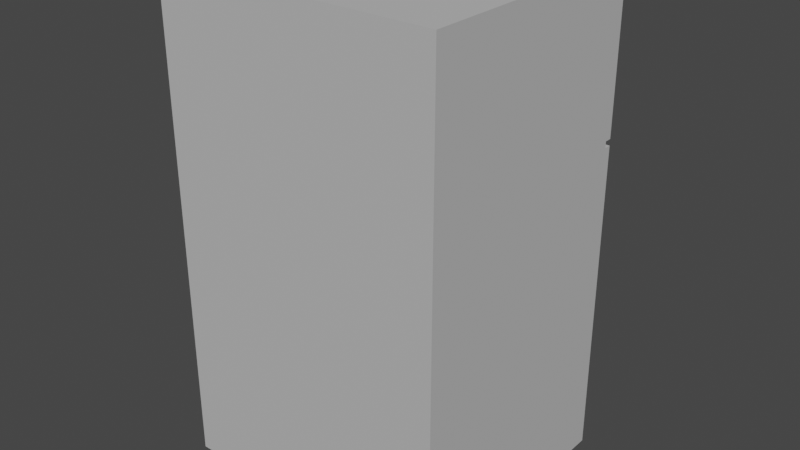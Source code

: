 # Source: fridge.blend  (saved by Blender 2.82.7; exported with 4.5.12 LTS)
import bpy
from mathutils import Matrix  # noqa: F401  (used for matrix-valued properties, if any)

bpy.ops.wm.read_factory_settings(use_empty=True)
scene = bpy.context.scene
scene.name = 'Scene'

# ---- collections
col_collection = bpy.data.collections.new('Collection'); scene.collection.children.link(col_collection)

# ---- materials (node trees are filled in below, after node groups)
mat_initialshadinggroup_001 = bpy.data.materials.new('initialShadingGroup.001')
mat_initialshadinggroup_001.surface_render_method = 'BLENDED'
mat_initialshadinggroup_001.blend_method = 'BLEND'
mat_initialshadinggroup_001.use_transparent_shadow = False
mat_initialshadinggroup_001.diffuse_color = (0.5, 0.5, 0.5, 1.0)
mat_initialshadinggroup_001.roughness = 1.0
mat_initialshadinggroup_001.specular_intensity = 0.0

# ---- material node trees
mat_initialshadinggroup_001.use_nodes = True; mat_initialshadinggroup_001.node_tree.nodes.clear()
_N = mat_initialshadinggroup_001.node_tree.nodes; _L = mat_initialshadinggroup_001.node_tree.links
n0 = _N.new('ShaderNodeOutputMaterial'); n0.name = 'Material Output'; n0.location = (300, 300)
n1 = _N.new('ShaderNodeBsdfPrincipled'); n1.name = 'Principled BSDF'; n1.location = (10, 300)
n1.distribution = 'GGX'
n1.subsurface_method = 'BURLEY'
n1.inputs[0].default_value = (0.5, 0.5, 0.5, 1.0)
n1.inputs[2].default_value = 1.0
n1.inputs[3].default_value = 1.0
n1.inputs[13].default_value = 0.0
n1.inputs[27].default_value = (0.0, 0.0, 0.0, 1.0)
n1.inputs[28].default_value = 1.0
_L.new(n1.outputs[0], n0.inputs[0])
n0.is_active_output = True

# ---- world
world_world = bpy.data.worlds.new('World'); scene.world = world_world
world_world.use_nodes = True; world_world.node_tree.nodes.clear()
_N = world_world.node_tree.nodes; _L = world_world.node_tree.links
n0 = _N.new('ShaderNodeOutputWorld'); n0.name = 'World Output'; n0.location = (300, 300)
n1 = _N.new('ShaderNodeBackground'); n1.name = 'Background'; n1.location = (10, 300)
n1.inputs[0].default_value = (0.05088, 0.05088, 0.05088, 1.0)
_L.new(n1.outputs[0], n0.inputs[0])
n0.is_active_output = True
world_world.color = (0.05088, 0.05088, 0.05088)
world_world.use_sun_shadow = False
world_world.sun_shadow_jitter_overblur = 0.0

# ---- meshes
me_fridge = bpy.data.meshes.new('fridge')
me_fridge.from_pydata([(-2.45, 6.837, 2.15), (2.45, 6.837, 2.15), (2.45, 9.553, 2.15), (-2.45, 9.553, 2.15), (2.45, 9.553, -2.026), (-2.45, 9.553, -2.026), (-2.45, 9.553, -2.15), (2.45, 9.553, -2.15), (2.45, 6.837, -2.15), (-2.45, 6.837, -2.15), (-2.45, 1.18, -2.026), (2.45, 1.18, -2.026), (2.45, 1.18, 2.15), (-2.45, 1.18, 2.15), (2.45, 6.837, -2.026), (-2.45, 6.837, -2.026), (-2.45, 6.728, -2.026), (-2.45, 6.728, 2.15), (2.45, 6.728, 2.15), (2.45, 6.728, -2.026), (-2.45, 6.728, -2.15), (2.45, 6.728, -2.15), (2.45, 1.18, -2.15), (-2.45, 1.18, -2.15), (2.081, 8.005, -2.197), (2.081, 7.967, -2.169), (2.114, 7.955, -2.171), (2.114, 7.994, -2.2), (2.081, 8.064, -2.22), (2.114, 8.056, -2.224), (2.081, 8.138, -2.234), (2.114, 8.134, -2.239), (2.081, 8.22, -2.239), (2.114, 8.22, -2.244), (2.081, 8.302, -2.234), (2.114, 8.306, -2.239), (2.081, 8.376, -2.22), (2.114, 8.384, -2.224), (2.081, 8.435, -2.197), (2.114, 8.445, -2.2), (2.081, 8.473, -2.169), (2.114, 8.485, -2.171), (2.081, 8.486, -2.138), (2.114, 8.499, -2.138), (2.081, 7.954, -2.138), (2.114, 7.941, -2.138), (2.143, 7.919, -2.175), (2.143, 7.964, -2.209), (2.143, 8.034, -2.235), (2.143, 8.122, -2.252), (2.143, 8.22, -2.258), (2.143, 8.318, -2.252), (2.143, 8.406, -2.235), (2.143, 8.476, -2.209), (2.143, 8.521, -2.175), (2.143, 8.536, -2.138), (2.143, 7.903, -2.138), (2.166, 7.863, -2.182), (2.166, 7.916, -2.222), (2.166, 7.999, -2.253), (2.166, 8.104, -2.273), (2.166, 8.22, -2.28), (2.166, 8.336, -2.273), (2.166, 8.44, -2.253), (2.166, 8.523, -2.222), (2.166, 8.577, -2.182), (2.166, 8.595, -2.138), (2.166, 7.845, -2.138), (2.181, 7.793, -2.191), (2.181, 7.856, -2.238), (2.181, 7.956, -2.276), (2.181, 8.081, -2.3), (2.181, 8.22, -2.308), (2.181, 8.359, -2.3), (2.181, 8.484, -2.276), (2.181, 8.583, -2.238), (2.181, 8.647, -2.191), (2.181, 8.669, -2.138), (2.181, 7.771, -2.138), (2.186, 7.715, -2.2), (2.186, 7.79, -2.256), (2.186, 7.908, -2.301), (2.186, 8.056, -2.33), (2.186, 8.22, -2.339), (2.186, 8.384, -2.33), (2.186, 8.532, -2.301), (2.186, 8.65, -2.256), (2.186, 8.725, -2.2), (2.186, 8.751, -2.138), (2.186, 7.689, -2.138), (2.181, 7.636, -2.21), (2.181, 7.724, -2.275), (2.181, 7.859, -2.326), (2.181, 8.03, -2.359), (2.181, 8.22, -2.37), (2.181, 8.409, -2.359), (2.181, 8.58, -2.326), (2.181, 8.716, -2.275), (2.181, 8.803, -2.21), (2.181, 8.833, -2.138), (2.181, 7.606, -2.138), (2.166, 7.566, -2.219), (2.166, 7.664, -2.291), (2.166, 7.816, -2.349), (2.166, 8.007, -2.386), (2.166, 8.22, -2.399), (2.166, 8.432, -2.386), (2.166, 8.624, -2.349), (2.166, 8.776, -2.291), (2.166, 8.874, -2.219), (2.166, 8.907, -2.138), (2.166, 7.532, -2.138), (2.143, 7.51, -2.226), (2.143, 7.616, -2.304), (2.143, 7.781, -2.367), (2.143, 7.989, -2.407), (2.143, 8.22, -2.421), (2.143, 8.45, -2.407), (2.143, 8.659, -2.367), (2.143, 8.824, -2.304), (2.143, 8.93, -2.226), (2.143, 8.966, -2.138), (2.143, 7.474, -2.138), (2.114, 7.474, -2.23), (2.114, 7.586, -2.313), (2.114, 7.759, -2.378), (2.114, 7.978, -2.421), (2.114, 8.22, -2.435), (2.114, 8.462, -2.421), (2.114, 8.681, -2.378), (2.114, 8.854, -2.313), (2.114, 8.966, -2.23), (2.114, 9.004, -2.138), (2.114, 7.436, -2.138), (2.081, 7.462, -2.231), (2.081, 7.575, -2.316), (2.081, 7.751, -2.382), (2.081, 7.974, -2.425), (2.081, 8.22, -2.44), (2.081, 8.466, -2.425), (2.081, 8.688, -2.382), (2.081, 8.865, -2.316), (2.081, 8.978, -2.231), (2.081, 9.017, -2.138), (2.081, 7.423, -2.138), (2.049, 7.474, -2.23), (2.049, 7.586, -2.313), (2.049, 7.759, -2.378), (2.049, 7.978, -2.421), (2.049, 8.22, -2.435), (2.049, 8.462, -2.421), (2.049, 8.681, -2.378), (2.049, 8.854, -2.313), (2.049, 8.966, -2.23), (2.049, 9.004, -2.138), (2.049, 7.436, -2.138), (2.02, 7.51, -2.226), (2.02, 7.616, -2.304), (2.02, 7.781, -2.367), (2.02, 7.989, -2.407), (2.02, 8.22, -2.421), (2.02, 8.45, -2.407), (2.02, 8.659, -2.367), (2.02, 8.824, -2.304), (2.02, 8.93, -2.226), (2.02, 8.966, -2.138), (2.02, 7.474, -2.138), (1.996, 7.566, -2.219), (1.996, 7.664, -2.291), (1.996, 7.816, -2.349), (1.996, 8.007, -2.386), (1.996, 8.22, -2.399), (1.996, 8.432, -2.386), (1.996, 8.624, -2.349), (1.996, 8.776, -2.291), (1.996, 8.874, -2.219), (1.996, 8.907, -2.138), (1.996, 7.532, -2.138), (1.982, 7.636, -2.21), (1.982, 7.724, -2.275), (1.982, 7.859, -2.326), (1.982, 8.03, -2.359), (1.982, 8.22, -2.37), (1.982, 8.409, -2.359), (1.982, 8.58, -2.326), (1.982, 8.716, -2.275), (1.982, 8.803, -2.21), (1.982, 8.833, -2.138), (1.982, 7.606, -2.138), (1.976, 7.715, -2.2), (1.976, 7.79, -2.256), (1.976, 7.908, -2.301), (1.976, 8.056, -2.33), (1.976, 8.22, -2.339), (1.976, 8.384, -2.33), (1.976, 8.532, -2.301), (1.976, 8.65, -2.256), (1.976, 8.725, -2.2), (1.976, 8.751, -2.138), (1.976, 7.689, -2.138), (1.982, 7.793, -2.191), (1.982, 7.856, -2.238), (1.982, 7.956, -2.276), (1.982, 8.081, -2.3), (1.982, 8.22, -2.308), (1.982, 8.359, -2.3), (1.982, 8.484, -2.276), (1.982, 8.583, -2.238), (1.982, 8.647, -2.191), (1.982, 8.669, -2.138), (1.982, 7.771, -2.138), (1.996, 7.863, -2.182), (1.996, 7.916, -2.222), (1.996, 7.999, -2.253), (1.996, 8.104, -2.273), (1.996, 8.22, -2.28), (1.996, 8.336, -2.273), (1.996, 8.44, -2.253), (1.996, 8.523, -2.222), (1.996, 8.577, -2.182), (1.996, 8.595, -2.138), (1.996, 7.845, -2.138), (2.02, 7.919, -2.175), (2.02, 7.964, -2.209), (2.02, 8.034, -2.235), (2.02, 8.122, -2.252), (2.02, 8.22, -2.258), (2.02, 8.318, -2.252), (2.02, 8.406, -2.235), (2.02, 8.476, -2.209), (2.02, 8.521, -2.175), (2.02, 8.536, -2.138), (2.02, 7.903, -2.138), (2.049, 7.955, -2.171), (2.049, 7.994, -2.2), (2.049, 8.056, -2.224), (2.049, 8.134, -2.239), (2.049, 8.22, -2.244), (2.049, 8.306, -2.239), (2.049, 8.384, -2.224), (2.049, 8.445, -2.2), (2.049, 8.485, -2.171), (2.049, 8.499, -2.138), (2.049, 7.941, -2.138), (2.081, 4.854, -2.197), (2.081, 4.802, -2.169), (2.114, 4.785, -2.171), (2.114, 4.839, -2.2), (2.081, 4.934, -2.22), (2.114, 4.924, -2.224), (2.081, 5.035, -2.234), (2.114, 5.03, -2.239), (2.081, 5.148, -2.239), (2.114, 5.148, -2.244), (2.081, 5.26, -2.234), (2.114, 5.265, -2.239), (2.081, 5.361, -2.22), (2.114, 5.372, -2.224), (2.081, 5.442, -2.197), (2.114, 5.456, -2.2), (2.081, 5.493, -2.169), (2.114, 5.51, -2.171), (2.081, 5.511, -2.138), (2.114, 5.529, -2.138), (2.081, 4.784, -2.138), (2.114, 4.767, -2.138), (2.143, 4.736, -2.175), (2.143, 4.798, -2.209), (2.143, 4.893, -2.235), (2.143, 5.014, -2.252), (2.143, 5.148, -2.258), (2.143, 5.281, -2.252), (2.143, 5.402, -2.235), (2.143, 5.498, -2.209), (2.143, 5.559, -2.175), (2.143, 5.58, -2.138), (2.143, 4.715, -2.138), (2.166, 4.66, -2.182), (2.166, 4.733, -2.222), (2.166, 4.846, -2.253), (2.166, 4.989, -2.273), (2.166, 5.148, -2.28), (2.166, 5.306, -2.273), (2.166, 5.449, -2.253), (2.166, 5.563, -2.222), (2.166, 5.636, -2.182), (2.166, 5.661, -2.138), (2.166, 4.635, -2.138), (2.181, 4.563, -2.191), (2.181, 4.651, -2.238), (2.181, 4.787, -2.276), (2.181, 4.958, -2.3), (2.181, 5.148, -2.308), (2.181, 5.338, -2.3), (2.181, 5.509, -2.276), (2.181, 5.645, -2.238), (2.181, 5.732, -2.191), (2.181, 5.762, -2.138), (2.181, 4.533, -2.138), (2.186, 4.457, -2.2), (2.186, 4.56, -2.256), (2.186, 4.721, -2.301), (2.186, 4.923, -2.33), (2.186, 5.148, -2.339), (2.186, 5.372, -2.33), (2.186, 5.575, -2.301), (2.186, 5.736, -2.256), (2.186, 5.839, -2.2), (2.186, 5.874, -2.138), (2.186, 4.421, -2.138), (2.181, 4.35, -2.21), (2.181, 4.469, -2.275), (2.181, 4.655, -2.326), (2.181, 4.888, -2.359), (2.181, 5.148, -2.37), (2.181, 5.407, -2.359), (2.181, 5.641, -2.326), (2.181, 5.826, -2.275), (2.181, 5.946, -2.21), (2.181, 5.987, -2.138), (2.181, 4.309, -2.138), (2.166, 4.253, -2.219), (2.166, 4.387, -2.291), (2.166, 4.595, -2.349), (2.166, 4.857, -2.386), (2.166, 5.148, -2.399), (2.166, 5.438, -2.386), (2.166, 5.7, -2.349), (2.166, 5.908, -2.291), (2.166, 6.042, -2.219), (2.166, 6.088, -2.138), (2.166, 4.207, -2.138), (2.143, 4.177, -2.226), (2.143, 4.322, -2.304), (2.143, 4.548, -2.367), (2.143, 4.832, -2.407), (2.143, 5.148, -2.421), (2.143, 5.463, -2.407), (2.143, 5.748, -2.367), (2.143, 5.973, -2.304), (2.143, 6.118, -2.226), (2.143, 6.168, -2.138), (2.143, 4.127, -2.138), (2.114, 4.128, -2.23), (2.114, 4.28, -2.313), (2.114, 4.517, -2.378), (2.114, 4.816, -2.421), (2.114, 5.148, -2.435), (2.114, 5.479, -2.421), (2.114, 5.778, -2.378), (2.114, 6.015, -2.313), (2.114, 6.167, -2.23), (2.114, 6.22, -2.138), (2.114, 4.075, -2.138), (2.081, 4.111, -2.231), (2.081, 4.266, -2.316), (2.081, 4.507, -2.382), (2.081, 4.811, -2.425), (2.081, 5.148, -2.44), (2.081, 5.484, -2.425), (2.081, 5.788, -2.382), (2.081, 6.03, -2.316), (2.081, 6.184, -2.231), (2.081, 6.238, -2.138), (2.081, 4.058, -2.138), (2.049, 4.128, -2.23), (2.049, 4.28, -2.313), (2.049, 4.517, -2.378), (2.049, 4.816, -2.421), (2.049, 5.148, -2.435), (2.049, 5.479, -2.421), (2.049, 5.778, -2.378), (2.049, 6.015, -2.313), (2.049, 6.167, -2.23), (2.049, 6.22, -2.138), (2.049, 4.075, -2.138), (2.02, 4.177, -2.226), (2.02, 4.322, -2.304), (2.02, 4.548, -2.367), (2.02, 4.832, -2.407), (2.02, 5.148, -2.421), (2.02, 5.463, -2.407), (2.02, 5.748, -2.367), (2.02, 5.973, -2.304), (2.02, 6.118, -2.226), (2.02, 6.168, -2.138), (2.02, 4.127, -2.138), (1.996, 4.253, -2.219), (1.996, 4.387, -2.291), (1.996, 4.595, -2.349), (1.996, 4.857, -2.386), (1.996, 5.148, -2.399), (1.996, 5.438, -2.386), (1.996, 5.7, -2.349), (1.996, 5.908, -2.291), (1.996, 6.042, -2.219), (1.996, 6.088, -2.138), (1.996, 4.207, -2.138), (1.982, 4.35, -2.21), (1.982, 4.469, -2.275), (1.982, 4.655, -2.326), (1.982, 4.888, -2.359), (1.982, 5.148, -2.37), (1.982, 5.407, -2.359), (1.982, 5.641, -2.326), (1.982, 5.826, -2.275), (1.982, 5.946, -2.21), (1.982, 5.987, -2.138), (1.982, 4.309, -2.138), (1.976, 4.457, -2.2), (1.976, 4.56, -2.256), (1.976, 4.721, -2.301), (1.976, 4.923, -2.33), (1.976, 5.148, -2.339), (1.976, 5.372, -2.33), (1.976, 5.575, -2.301), (1.976, 5.736, -2.256), (1.976, 5.839, -2.2), (1.976, 5.874, -2.138), (1.976, 4.421, -2.138), (1.982, 4.563, -2.191), (1.982, 4.651, -2.238), (1.982, 4.787, -2.276), (1.982, 4.958, -2.3), (1.982, 5.148, -2.308), (1.982, 5.338, -2.3), (1.982, 5.509, -2.276), (1.982, 5.645, -2.238), (1.982, 5.732, -2.191), (1.982, 5.762, -2.138), (1.982, 4.533, -2.138), (1.996, 4.66, -2.182), (1.996, 4.733, -2.222), (1.996, 4.846, -2.253), (1.996, 4.989, -2.273), (1.996, 5.148, -2.28), (1.996, 5.306, -2.273), (1.996, 5.449, -2.253), (1.996, 5.563, -2.222), (1.996, 5.636, -2.182), (1.996, 5.661, -2.138), (1.996, 4.635, -2.138), (2.02, 4.736, -2.175), (2.02, 4.798, -2.209), (2.02, 4.893, -2.235), (2.02, 5.014, -2.252), (2.02, 5.148, -2.258), (2.02, 5.281, -2.252), (2.02, 5.402, -2.235), (2.02, 5.498, -2.209), (2.02, 5.559, -2.175), (2.02, 5.58, -2.138), (2.02, 4.715, -2.138), (2.049, 4.785, -2.171), (2.049, 4.839, -2.2), (2.049, 4.924, -2.224), (2.049, 5.03, -2.239), (2.049, 5.148, -2.244), (2.049, 5.265, -2.239), (2.049, 5.372, -2.224), (2.049, 5.456, -2.2), (2.049, 5.51, -2.171), (2.049, 5.529, -2.138), (2.049, 4.767, -2.138)], [], [(0, 1, 2, 3), (3, 2, 4, 5), (6, 7, 8, 9), (10, 11, 12, 13), (1, 14, 4, 2), (15, 0, 3, 5), (16, 17, 0, 15), (17, 18, 1, 0), (18, 19, 14, 1), (20, 21, 22, 23), (10, 13, 17, 16), (13, 12, 18, 17), (12, 11, 19, 18), (14, 8, 7, 4), (5, 4, 7, 6), (9, 15, 5, 6), (23, 10, 16, 20), (23, 22, 11, 10), (19, 11, 22, 21), (16, 15, 14, 19), (15, 9, 8, 14), (20, 16, 19, 21), (24, 25, 26, 27), (28, 24, 27, 29), (30, 28, 29, 31), (32, 30, 31, 33), (34, 32, 33, 35), (36, 34, 35, 37), (38, 36, 37, 39), (40, 38, 39, 41), (42, 40, 41, 43), (25, 44, 45, 26), (27, 26, 46, 47), (29, 27, 47, 48), (31, 29, 48, 49), (33, 31, 49, 50), (35, 33, 50, 51), (37, 35, 51, 52), (39, 37, 52, 53), (41, 39, 53, 54), (43, 41, 54, 55), (26, 45, 56, 46), (47, 46, 57, 58), (48, 47, 58, 59), (49, 48, 59, 60), (50, 49, 60, 61), (51, 50, 61, 62), (52, 51, 62, 63), (53, 52, 63, 64), (54, 53, 64, 65), (55, 54, 65, 66), (46, 56, 67, 57), (58, 57, 68, 69), (59, 58, 69, 70), (60, 59, 70, 71), (61, 60, 71, 72), (62, 61, 72, 73), (63, 62, 73, 74), (64, 63, 74, 75), (65, 64, 75, 76), (66, 65, 76, 77), (57, 67, 78, 68), (69, 68, 79, 80), (70, 69, 80, 81), (71, 70, 81, 82), (72, 71, 82, 83), (73, 72, 83, 84), (74, 73, 84, 85), (75, 74, 85, 86), (76, 75, 86, 87), (77, 76, 87, 88), (68, 78, 89, 79), (80, 79, 90, 91), (81, 80, 91, 92), (82, 81, 92, 93), (83, 82, 93, 94), (84, 83, 94, 95), (85, 84, 95, 96), (86, 85, 96, 97), (87, 86, 97, 98), (88, 87, 98, 99), (79, 89, 100, 90), (91, 90, 101, 102), (92, 91, 102, 103), (93, 92, 103, 104), (94, 93, 104, 105), (95, 94, 105, 106), (96, 95, 106, 107), (97, 96, 107, 108), (98, 97, 108, 109), (99, 98, 109, 110), (90, 100, 111, 101), (102, 101, 112, 113), (103, 102, 113, 114), (104, 103, 114, 115), (105, 104, 115, 116), (106, 105, 116, 117), (107, 106, 117, 118), (108, 107, 118, 119), (109, 108, 119, 120), (110, 109, 120, 121), (101, 111, 122, 112), (113, 112, 123, 124), (114, 113, 124, 125), (115, 114, 125, 126), (116, 115, 126, 127), (117, 116, 127, 128), (118, 117, 128, 129), (119, 118, 129, 130), (120, 119, 130, 131), (121, 120, 131, 132), (112, 122, 133, 123), (124, 123, 134, 135), (125, 124, 135, 136), (126, 125, 136, 137), (127, 126, 137, 138), (128, 127, 138, 139), (129, 128, 139, 140), (130, 129, 140, 141), (131, 130, 141, 142), (132, 131, 142, 143), (123, 133, 144, 134), (135, 134, 145, 146), (136, 135, 146, 147), (137, 136, 147, 148), (138, 137, 148, 149), (139, 138, 149, 150), (140, 139, 150, 151), (141, 140, 151, 152), (142, 141, 152, 153), (143, 142, 153, 154), (134, 144, 155, 145), (146, 145, 156, 157), (147, 146, 157, 158), (148, 147, 158, 159), (149, 148, 159, 160), (150, 149, 160, 161), (151, 150, 161, 162), (152, 151, 162, 163), (153, 152, 163, 164), (154, 153, 164, 165), (145, 155, 166, 156), (157, 156, 167, 168), (158, 157, 168, 169), (159, 158, 169, 170), (160, 159, 170, 171), (161, 160, 171, 172), (162, 161, 172, 173), (163, 162, 173, 174), (164, 163, 174, 175), (165, 164, 175, 176), (156, 166, 177, 167), (168, 167, 178, 179), (169, 168, 179, 180), (170, 169, 180, 181), (171, 170, 181, 182), (172, 171, 182, 183), (173, 172, 183, 184), (174, 173, 184, 185), (175, 174, 185, 186), (176, 175, 186, 187), (167, 177, 188, 178), (179, 178, 189, 190), (180, 179, 190, 191), (181, 180, 191, 192), (182, 181, 192, 193), (183, 182, 193, 194), (184, 183, 194, 195), (185, 184, 195, 196), (186, 185, 196, 197), (187, 186, 197, 198), (178, 188, 199, 189), (190, 189, 200, 201), (191, 190, 201, 202), (192, 191, 202, 203), (193, 192, 203, 204), (194, 193, 204, 205), (195, 194, 205, 206), (196, 195, 206, 207), (197, 196, 207, 208), (198, 197, 208, 209), (189, 199, 210, 200), (201, 200, 211, 212), (202, 201, 212, 213), (203, 202, 213, 214), (204, 203, 214, 215), (205, 204, 215, 216), (206, 205, 216, 217), (207, 206, 217, 218), (208, 207, 218, 219), (209, 208, 219, 220), (200, 210, 221, 211), (212, 211, 222, 223), (213, 212, 223, 224), (214, 213, 224, 225), (215, 214, 225, 226), (216, 215, 226, 227), (217, 216, 227, 228), (218, 217, 228, 229), (219, 218, 229, 230), (220, 219, 230, 231), (211, 221, 232, 222), (223, 222, 233, 234), (224, 223, 234, 235), (225, 224, 235, 236), (226, 225, 236, 237), (227, 226, 237, 238), (228, 227, 238, 239), (229, 228, 239, 240), (230, 229, 240, 241), (231, 230, 241, 242), (222, 232, 243, 233), (234, 233, 25, 24), (235, 234, 24, 28), (236, 235, 28, 30), (237, 236, 30, 32), (238, 237, 32, 34), (239, 238, 34, 36), (240, 239, 36, 38), (241, 240, 38, 40), (242, 241, 40, 42), (233, 243, 44, 25), (244, 245, 246, 247), (248, 244, 247, 249), (250, 248, 249, 251), (252, 250, 251, 253), (254, 252, 253, 255), (256, 254, 255, 257), (258, 256, 257, 259), (260, 258, 259, 261), (262, 260, 261, 263), (245, 264, 265, 246), (247, 246, 266, 267), (249, 247, 267, 268), (251, 249, 268, 269), (253, 251, 269, 270), (255, 253, 270, 271), (257, 255, 271, 272), (259, 257, 272, 273), (261, 259, 273, 274), (263, 261, 274, 275), (246, 265, 276, 266), (267, 266, 277, 278), (268, 267, 278, 279), (269, 268, 279, 280), (270, 269, 280, 281), (271, 270, 281, 282), (272, 271, 282, 283), (273, 272, 283, 284), (274, 273, 284, 285), (275, 274, 285, 286), (266, 276, 287, 277), (278, 277, 288, 289), (279, 278, 289, 290), (280, 279, 290, 291), (281, 280, 291, 292), (282, 281, 292, 293), (283, 282, 293, 294), (284, 283, 294, 295), (285, 284, 295, 296), (286, 285, 296, 297), (277, 287, 298, 288), (289, 288, 299, 300), (290, 289, 300, 301), (291, 290, 301, 302), (292, 291, 302, 303), (293, 292, 303, 304), (294, 293, 304, 305), (295, 294, 305, 306), (296, 295, 306, 307), (297, 296, 307, 308), (288, 298, 309, 299), (300, 299, 310, 311), (301, 300, 311, 312), (302, 301, 312, 313), (303, 302, 313, 314), (304, 303, 314, 315), (305, 304, 315, 316), (306, 305, 316, 317), (307, 306, 317, 318), (308, 307, 318, 319), (299, 309, 320, 310), (311, 310, 321, 322), (312, 311, 322, 323), (313, 312, 323, 324), (314, 313, 324, 325), (315, 314, 325, 326), (316, 315, 326, 327), (317, 316, 327, 328), (318, 317, 328, 329), (319, 318, 329, 330), (310, 320, 331, 321), (322, 321, 332, 333), (323, 322, 333, 334), (324, 323, 334, 335), (325, 324, 335, 336), (326, 325, 336, 337), (327, 326, 337, 338), (328, 327, 338, 339), (329, 328, 339, 340), (330, 329, 340, 341), (321, 331, 342, 332), (333, 332, 343, 344), (334, 333, 344, 345), (335, 334, 345, 346), (336, 335, 346, 347), (337, 336, 347, 348), (338, 337, 348, 349), (339, 338, 349, 350), (340, 339, 350, 351), (341, 340, 351, 352), (332, 342, 353, 343), (344, 343, 354, 355), (345, 344, 355, 356), (346, 345, 356, 357), (347, 346, 357, 358), (348, 347, 358, 359), (349, 348, 359, 360), (350, 349, 360, 361), (351, 350, 361, 362), (352, 351, 362, 363), (343, 353, 364, 354), (355, 354, 365, 366), (356, 355, 366, 367), (357, 356, 367, 368), (358, 357, 368, 369), (359, 358, 369, 370), (360, 359, 370, 371), (361, 360, 371, 372), (362, 361, 372, 373), (363, 362, 373, 374), (354, 364, 375, 365), (366, 365, 376, 377), (367, 366, 377, 378), (368, 367, 378, 379), (369, 368, 379, 380), (370, 369, 380, 381), (371, 370, 381, 382), (372, 371, 382, 383), (373, 372, 383, 384), (374, 373, 384, 385), (365, 375, 386, 376), (377, 376, 387, 388), (378, 377, 388, 389), (379, 378, 389, 390), (380, 379, 390, 391), (381, 380, 391, 392), (382, 381, 392, 393), (383, 382, 393, 394), (384, 383, 394, 395), (385, 384, 395, 396), (376, 386, 397, 387), (388, 387, 398, 399), (389, 388, 399, 400), (390, 389, 400, 401), (391, 390, 401, 402), (392, 391, 402, 403), (393, 392, 403, 404), (394, 393, 404, 405), (395, 394, 405, 406), (396, 395, 406, 407), (387, 397, 408, 398), (399, 398, 409, 410), (400, 399, 410, 411), (401, 400, 411, 412), (402, 401, 412, 413), (403, 402, 413, 414), (404, 403, 414, 415), (405, 404, 415, 416), (406, 405, 416, 417), (407, 406, 417, 418), (398, 408, 419, 409), (410, 409, 420, 421), (411, 410, 421, 422), (412, 411, 422, 423), (413, 412, 423, 424), (414, 413, 424, 425), (415, 414, 425, 426), (416, 415, 426, 427), (417, 416, 427, 428), (418, 417, 428, 429), (409, 419, 430, 420), (421, 420, 431, 432), (422, 421, 432, 433), (423, 422, 433, 434), (424, 423, 434, 435), (425, 424, 435, 436), (426, 425, 436, 437), (427, 426, 437, 438), (428, 427, 438, 439), (429, 428, 439, 440), (420, 430, 441, 431), (432, 431, 442, 443), (433, 432, 443, 444), (434, 433, 444, 445), (435, 434, 445, 446), (436, 435, 446, 447), (437, 436, 447, 448), (438, 437, 448, 449), (439, 438, 449, 450), (440, 439, 450, 451), (431, 441, 452, 442), (443, 442, 453, 454), (444, 443, 454, 455), (445, 444, 455, 456), (446, 445, 456, 457), (447, 446, 457, 458), (448, 447, 458, 459), (449, 448, 459, 460), (450, 449, 460, 461), (451, 450, 461, 462), (442, 452, 463, 453), (454, 453, 245, 244), (455, 454, 244, 248), (456, 455, 248, 250), (457, 456, 250, 252), (458, 457, 252, 254), (459, 458, 254, 256), (460, 459, 256, 258), (461, 460, 258, 260), (462, 461, 260, 262), (453, 463, 264, 245)])
me_fridge.polygons.foreach_set('use_smooth', [1, 1, 0, 1, 1, 1, 1, 1, 1, 0, 1, 1, 1, 1, 1, 1, 1, 1, 1, 0, 0, 0, 1, 1, 1, 1, 1, 1, 1, 1, 1, 1, 1, 1, 1, 1, 1, 1, 1, 1, 1, 1, 1, 1, 1, 1, 1, 1, 1, 1, 1, 1, 1, 1, 1, 1, 1, 1, 1, 1, 1, 1, 1, 1, 1, 1, 1, 1, 1, 1, 1, 1, 1, 1, 1, 1, 1, 1, 1, 1, 1, 1, 1, 1, 1, 1, 1, 1, 1, 1, 1, 1, 1, 1, 1, 1, 1, 1, 1, 1, 1, 1, 1, 1, 1, 1, 1, 1, 1, 1, 1, 1, 1, 1, 1, 1, 1, 1, 1, 1, 1, 1, 1, 1, 1, 1, 1, 1, 1, 1, 1, 1, 1, 1, 1, 1, 1, 1, 1, 1, 1, 1, 1, 1, 1, 1, 1, 1, 1, 1, 1, 1, 1, 1, 1, 1, 1, 1, 1, 1, 1, 1, 1, 1, 1, 1, 1, 1, 1, 1, 1, 1, 1, 1, 1, 1, 1, 1, 1, 1, 1, 1, 1, 1, 1, 1, 1, 1, 1, 1, 1, 1, 1, 1, 1, 1, 1, 1, 1, 1, 1, 1, 1, 1, 1, 1, 1, 1, 1, 1, 1, 1, 1, 1, 1, 1, 1, 1, 1, 1, 1, 1, 1, 1, 1, 1, 1, 1, 1, 1, 1, 1, 1, 1, 1, 1, 1, 1, 1, 1, 1, 1, 1, 1, 1, 1, 1, 1, 1, 1, 1, 1, 1, 1, 1, 1, 1, 1, 1, 1, 1, 1, 1, 1, 1, 1, 1, 1, 1, 1, 1, 1, 1, 1, 1, 1, 1, 1, 1, 1, 1, 1, 1, 1, 1, 1, 1, 1, 1, 1, 1, 1, 1, 1, 1, 1, 1, 1, 1, 1, 1, 1, 1, 1, 1, 1, 1, 1, 1, 1, 1, 1, 1, 1, 1, 1, 1, 1, 1, 1, 1, 1, 1, 1, 1, 1, 1, 1, 1, 1, 1, 1, 1, 1, 1, 1, 1, 1, 1, 1, 1, 1, 1, 1, 1, 1, 1, 1, 1, 1, 1, 1, 1, 1, 1, 1, 1, 1, 1, 1, 1, 1, 1, 1, 1, 1, 1, 1, 1, 1, 1, 1, 1, 1, 1, 1, 1, 1, 1, 1, 1, 1, 1, 1, 1, 1, 1, 1, 1, 1, 1, 1, 1, 1, 1, 1, 1, 1, 1, 1, 1, 1, 1, 1, 1, 1, 1, 1, 1, 1, 1, 1, 1, 1, 1, 1, 1, 1, 1, 1, 1, 1])
_k = set([(0, 3), (0, 17), (1, 2), (1, 18), (2, 3), (2, 4), (3, 5), (4, 7), (5, 6), (6, 7), (6, 9), (7, 8), (8, 14), (9, 15), (10, 13), (10, 23), (11, 12), (11, 22), (12, 13), (12, 18), (13, 17), (14, 19), (15, 16), (16, 20), (19, 21), (20, 23), (21, 22), (22, 23), (42, 43), (42, 242), (43, 55), (44, 45), (44, 243), (45, 56), (55, 66), (56, 67), (66, 77), (67, 78), (77, 88), (78, 89), (88, 99), (89, 100), (99, 110), (100, 111), (110, 121), (111, 122), (121, 132), (122, 133), (132, 143), (133, 144), (143, 154), (144, 155), (154, 165), (155, 166), (165, 176), (166, 177), (176, 187), (177, 188), (187, 198), (188, 199), (198, 209), (199, 210), (209, 220), (210, 221), (220, 231), (221, 232), (231, 242), (232, 243), (262, 263), (262, 462), (263, 275), (264, 265), (264, 463), (265, 276), (275, 286), (276, 287), (286, 297), (287, 298), (297, 308), (298, 309), (308, 319), (309, 320), (319, 330), (320, 331), (330, 341), (331, 342), (341, 352), (342, 353), (352, 363), (353, 364), (363, 374), (364, 375), (374, 385), (375, 386), (385, 396), (386, 397), (396, 407), (397, 408), (407, 418), (408, 419), (418, 429), (419, 430), (429, 440), (430, 441), (440, 451), (441, 452), (451, 462), (452, 463)])
me_fridge.attributes.new('sharp_edge', 'BOOLEAN', 'EDGE').data.foreach_set('value', [ (min(e.vertices), max(e.vertices)) in _k for e in me_fridge.edges])
_uv = me_fridge.uv_layers.new(name='UVMap')
_uv.uv.foreach_set('vector', [0.375, 0.1689, 0.625, 0.1689, 0.625, 0.25, 0.375, 0.25, 0.375, 0.25, 0.625, 0.25, 0.625, 0.4833, 0.375, 0.4833, 0.375, 0.5, 0.625, 0.5, 0.75, 0.375, 0.25, 0.375, 0.375, 0.7667, 0.625, 0.7667, 0.625, 1.0, 0.375, 1.0, 0.625, 0.1689, 0.8583, 0.1689, 0.8583, 0.25, 0.625, 0.25, 0.1417, 0.1689, 0.375, 0.1689, 0.375, 0.25, 0.1417, 0.25, 0.1417, 0.1631, 0.375, 0.1631, 0.375, 0.1689, 0.1417, 0.1689, 0.375, 0.1631, 0.625, 0.1631, 0.625, 0.1689, 0.375, 0.1689, 0.625, 0.1631, 0.8583, 0.1631, 0.8583, 0.1689, 0.625, 0.1689, 0.25, 0.375, 0.75, 0.375, 0.625, 0.75, 0.375, 0.75, 0.1417, 0.0, 0.375, 0.0, 0.375, 0.1631, 0.1417, 0.1631, 0.375, 0.0, 0.625, 0.0, 0.625, 0.1631, 0.375, 0.1631, 0.625, 0.0, 0.8583, 0.0, 0.8583, 0.1631, 0.625, 0.1631, 0.8583, 0.1689, 0.75, 0.375, 0.875, 0.25, 0.8583, 0.25, 0.375, 0.4833, 0.625, 0.4833, 0.625, 0.5, 0.375, 0.5, 0.25, 0.375, 0.1417, 0.1689, 0.1417, 0.25, 0.125, 0.25, 0.125, 0.0, 0.1417, 0.0, 0.1417, 0.1631, 0.25, 0.375, 0.375, 0.75, 0.625, 0.75, 0.625, 0.7667, 0.375, 0.7667, 0.8583, 0.1631, 0.8583, 0.0, 0.875, 0.0, 0.75, 0.375, 0.1417, 0.1631, 0.1417, 0.1689, 0.8583, 0.1689, 0.8583, 0.1631, 0.1417, 0.1689, 0.25, 0.375, 0.75, 0.375, 0.8583, 0.1689, 0.25, 0.375, 0.1417, 0.1631, 0.8583, 0.1631, 0.75, 0.375, 0.05, 1.0, 0.0, 1.0, 0.0, 0.95, 0.05, 0.95, 0.1, 1.0, 0.05, 1.0, 0.05, 0.95, 0.1, 0.95, 0.15, 1.0, 0.1, 1.0, 0.1, 0.95, 0.15, 0.95, 0.2, 1.0, 0.15, 1.0, 0.15, 0.95, 0.2, 0.95, 0.25, 1.0, 0.2, 1.0, 0.2, 0.95, 0.25, 0.95, 0.3, 1.0, 0.25, 1.0, 0.25, 0.95, 0.3, 0.95, 0.35, 1.0, 0.3, 1.0, 0.3, 0.95, 0.35, 0.95, 0.4, 1.0, 0.35, 1.0, 0.35, 0.95, 0.4, 0.95, 0.45, 1.0, 0.4, 1.0, 0.4, 0.95, 0.45, 0.95, 1.0, 1.0, 0.95, 1.0, 0.95, 0.95, 1.0, 0.95, 0.05, 0.95, 0.0, 0.95, 0.0, 0.9, 0.05, 0.9, 0.1, 0.95, 0.05, 0.95, 0.05, 0.9, 0.1, 0.9, 0.15, 0.95, 0.1, 0.95, 0.1, 0.9, 0.15, 0.9, 0.2, 0.95, 0.15, 0.95, 0.15, 0.9, 0.2, 0.9, 0.25, 0.95, 0.2, 0.95, 0.2, 0.9, 0.25, 0.9, 0.3, 0.95, 0.25, 0.95, 0.25, 0.9, 0.3, 0.9, 0.35, 0.95, 0.3, 0.95, 0.3, 0.9, 0.35, 0.9, 0.4, 0.95, 0.35, 0.95, 0.35, 0.9, 0.4, 0.9, 0.45, 0.95, 0.4, 0.95, 0.4, 0.9, 0.45, 0.9, 1.0, 0.95, 0.95, 0.95, 0.95, 0.9, 1.0, 0.9, 0.05, 0.9, 0.0, 0.9, 0.0, 0.85, 0.05, 0.85, 0.1, 0.9, 0.05, 0.9, 0.05, 0.85, 0.1, 0.85, 0.15, 0.9, 0.1, 0.9, 0.1, 0.85, 0.15, 0.85, 0.2, 0.9, 0.15, 0.9, 0.15, 0.85, 0.2, 0.85, 0.25, 0.9, 0.2, 0.9, 0.2, 0.85, 0.25, 0.85, 0.3, 0.9, 0.25, 0.9, 0.25, 0.85, 0.3, 0.85, 0.35, 0.9, 0.3, 0.9, 0.3, 0.85, 0.35, 0.85, 0.4, 0.9, 0.35, 0.9, 0.35, 0.85, 0.4, 0.85, 0.45, 0.9, 0.4, 0.9, 0.4, 0.85, 0.45, 0.85, 1.0, 0.9, 0.95, 0.9, 0.95, 0.85, 1.0, 0.85, 0.05, 0.85, 0.0, 0.85, 0.0, 0.8, 0.05, 0.8, 0.1, 0.85, 0.05, 0.85, 0.05, 0.8, 0.1, 0.8, 0.15, 0.85, 0.1, 0.85, 0.1, 0.8, 0.15, 0.8, 0.2, 0.85, 0.15, 0.85, 0.15, 0.8, 0.2, 0.8, 0.25, 0.85, 0.2, 0.85, 0.2, 0.8, 0.25, 0.8, 0.3, 0.85, 0.25, 0.85, 0.25, 0.8, 0.3, 0.8, 0.35, 0.85, 0.3, 0.85, 0.3, 0.8, 0.35, 0.8, 0.4, 0.85, 0.35, 0.85, 0.35, 0.8, 0.4, 0.8, 0.45, 0.85, 0.4, 0.85, 0.4, 0.8, 0.45, 0.8, 1.0, 0.85, 0.95, 0.85, 0.95, 0.8, 1.0, 0.8, 0.05, 0.8, 0.0, 0.8, 0.0, 0.75, 0.05, 0.75, 0.1, 0.8, 0.05, 0.8, 0.05, 0.75, 0.1, 0.75, 0.15, 0.8, 0.1, 0.8, 0.1, 0.75, 0.15, 0.75, 0.2, 0.8, 0.15, 0.8, 0.15, 0.75, 0.2, 0.75, 0.25, 0.8, 0.2, 0.8, 0.2, 0.75, 0.25, 0.75, 0.3, 0.8, 0.25, 0.8, 0.25, 0.75, 0.3, 0.75, 0.35, 0.8, 0.3, 0.8, 0.3, 0.75, 0.35, 0.75, 0.4, 0.8, 0.35, 0.8, 0.35, 0.75, 0.4, 0.75, 0.45, 0.8, 0.4, 0.8, 0.4, 0.75, 0.45, 0.75, 1.0, 0.8, 0.95, 0.8, 0.95, 0.75, 1.0, 0.75, 0.05, 0.75, 0.0, 0.75, 0.0, 0.7, 0.05, 0.7, 0.1, 0.75, 0.05, 0.75, 0.05, 0.7, 0.1, 0.7, 0.15, 0.75, 0.1, 0.75, 0.1, 0.7, 0.15, 0.7, 0.2, 0.75, 0.15, 0.75, 0.15, 0.7, 0.2, 0.7, 0.25, 0.75, 0.2, 0.75, 0.2, 0.7, 0.25, 0.7, 0.3, 0.75, 0.25, 0.75, 0.25, 0.7, 0.3, 0.7, 0.35, 0.75, 0.3, 0.75, 0.3, 0.7, 0.35, 0.7, 0.4, 0.75, 0.35, 0.75, 0.35, 0.7, 0.4, 0.7, 0.45, 0.75, 0.4, 0.75, 0.4, 0.7, 0.45, 0.7, 1.0, 0.75, 0.95, 0.75, 0.95, 0.7, 1.0, 0.7, 0.05, 0.7, 0.0, 0.7, 0.0, 0.65, 0.05, 0.65, 0.1, 0.7, 0.05, 0.7, 0.05, 0.65, 0.1, 0.65, 0.15, 0.7, 0.1, 0.7, 0.1, 0.65, 0.15, 0.65, 0.2, 0.7, 0.15, 0.7, 0.15, 0.65, 0.2, 0.65, 0.25, 0.7, 0.2, 0.7, 0.2, 0.65, 0.25, 0.65, 0.3, 0.7, 0.25, 0.7, 0.25, 0.65, 0.3, 0.65, 0.35, 0.7, 0.3, 0.7, 0.3, 0.65, 0.35, 0.65, 0.4, 0.7, 0.35, 0.7, 0.35, 0.65, 0.4, 0.65, 0.45, 0.7, 0.4, 0.7, 0.4, 0.65, 0.45, 0.65, 1.0, 0.7, 0.95, 0.7, 0.95, 0.65, 1.0, 0.65, 0.05, 0.65, 0.0, 0.65, 0.0, 0.6, 0.05, 0.6, 0.1, 0.65, 0.05, 0.65, 0.05, 0.6, 0.1, 0.6, 0.15, 0.65, 0.1, 0.65, 0.1, 0.6, 0.15, 0.6, 0.2, 0.65, 0.15, 0.65, 0.15, 0.6, 0.2, 0.6, 0.25, 0.65, 0.2, 0.65, 0.2, 0.6, 0.25, 0.6, 0.3, 0.65, 0.25, 0.65, 0.25, 0.6, 0.3, 0.6, 0.35, 0.65, 0.3, 0.65, 0.3, 0.6, 0.35, 0.6, 0.4, 0.65, 0.35, 0.65, 0.35, 0.6, 0.4, 0.6, 0.45, 0.65, 0.4, 0.65, 0.4, 0.6, 0.45, 0.6, 1.0, 0.65, 0.95, 0.65, 0.95, 0.6, 1.0, 0.6, 0.05, 0.6, 0.0, 0.6, 0.0, 0.55, 0.05, 0.55, 0.1, 0.6, 0.05, 0.6, 0.05, 0.55, 0.1, 0.55, 0.15, 0.6, 0.1, 0.6, 0.1, 0.55, 0.15, 0.55, 0.2, 0.6, 0.15, 0.6, 0.15, 0.55, 0.2, 0.55, 0.25, 0.6, 0.2, 0.6, 0.2, 0.55, 0.25, 0.55, 0.3, 0.6, 0.25, 0.6, 0.25, 0.55, 0.3, 0.55, 0.35, 0.6, 0.3, 0.6, 0.3, 0.55, 0.35, 0.55, 0.4, 0.6, 0.35, 0.6, 0.35, 0.55, 0.4, 0.55, 0.45, 0.6, 0.4, 0.6, 0.4, 0.55, 0.45, 0.55, 1.0, 0.6, 0.95, 0.6, 0.95, 0.55, 1.0, 0.55, 0.05, 0.55, 0.0, 0.55, 0.0, 0.5, 0.05, 0.5, 0.1, 0.55, 0.05, 0.55, 0.05, 0.5, 0.1, 0.5, 0.15, 0.55, 0.1, 0.55, 0.1, 0.5, 0.15, 0.5, 0.2, 0.55, 0.15, 0.55, 0.15, 0.5, 0.2, 0.5, 0.25, 0.55, 0.2, 0.55, 0.2, 0.5, 0.25, 0.5, 0.3, 0.55, 0.25, 0.55, 0.25, 0.5, 0.3, 0.5, 0.35, 0.55, 0.3, 0.55, 0.3, 0.5, 0.35, 0.5, 0.4, 0.55, 0.35, 0.55, 0.35, 0.5, 0.4, 0.5, 0.45, 0.55, 0.4, 0.55, 0.4, 0.5, 0.45, 0.5, 1.0, 0.55, 0.95, 0.55, 0.95, 0.5, 1.0, 0.5, 0.05, 0.5, 0.0, 0.5, 0.0, 0.45, 0.05, 0.45, 0.1, 0.5, 0.05, 0.5, 0.05, 0.45, 0.1, 0.45, 0.15, 0.5, 0.1, 0.5, 0.1, 0.45, 0.15, 0.45, 0.2, 0.5, 0.15, 0.5, 0.15, 0.45, 0.2, 0.45, 0.25, 0.5, 0.2, 0.5, 0.2, 0.45, 0.25, 0.45, 0.3, 0.5, 0.25, 0.5, 0.25, 0.45, 0.3, 0.45, 0.35, 0.5, 0.3, 0.5, 0.3, 0.45, 0.35, 0.45, 0.4, 0.5, 0.35, 0.5, 0.35, 0.45, 0.4, 0.45, 0.45, 0.5, 0.4, 0.5, 0.4, 0.45, 0.45, 0.45, 1.0, 0.5, 0.95, 0.5, 0.95, 0.45, 1.0, 0.45, 0.05, 0.45, 0.0, 0.45, 0.0, 0.4, 0.05, 0.4, 0.1, 0.45, 0.05, 0.45, 0.05, 0.4, 0.1, 0.4, 0.15, 0.45, 0.1, 0.45, 0.1, 0.4, 0.15, 0.4, 0.2, 0.45, 0.15, 0.45, 0.15, 0.4, 0.2, 0.4, 0.25, 0.45, 0.2, 0.45, 0.2, 0.4, 0.25, 0.4, 0.3, 0.45, 0.25, 0.45, 0.25, 0.4, 0.3, 0.4, 0.35, 0.45, 0.3, 0.45, 0.3, 0.4, 0.35, 0.4, 0.4, 0.45, 0.35, 0.45, 0.35, 0.4, 0.4, 0.4, 0.45, 0.45, 0.4, 0.45, 0.4, 0.4, 0.45, 0.4, 1.0, 0.45, 0.95, 0.45, 0.95, 0.4, 1.0, 0.4, 0.05, 0.4, 0.0, 0.4, 0.0, 0.35, 0.05, 0.35, 0.1, 0.4, 0.05, 0.4, 0.05, 0.35, 0.1, 0.35, 0.15, 0.4, 0.1, 0.4, 0.1, 0.35, 0.15, 0.35, 0.2, 0.4, 0.15, 0.4, 0.15, 0.35, 0.2, 0.35, 0.25, 0.4, 0.2, 0.4, 0.2, 0.35, 0.25, 0.35, 0.3, 0.4, 0.25, 0.4, 0.25, 0.35, 0.3, 0.35, 0.35, 0.4, 0.3, 0.4, 0.3, 0.35, 0.35, 0.35, 0.4, 0.4, 0.35, 0.4, 0.35, 0.35, 0.4, 0.35, 0.45, 0.4, 0.4, 0.4, 0.4, 0.35, 0.45, 0.35, 1.0, 0.4, 0.95, 0.4, 0.95, 0.35, 1.0, 0.35, 0.05, 0.35, 0.0, 0.35, 0.0, 0.3, 0.05, 0.3, 0.1, 0.35, 0.05, 0.35, 0.05, 0.3, 0.1, 0.3, 0.15, 0.35, 0.1, 0.35, 0.1, 0.3, 0.15, 0.3, 0.2, 0.35, 0.15, 0.35, 0.15, 0.3, 0.2, 0.3, 0.25, 0.35, 0.2, 0.35, 0.2, 0.3, 0.25, 0.3, 0.3, 0.35, 0.25, 0.35, 0.25, 0.3, 0.3, 0.3, 0.35, 0.35, 0.3, 0.35, 0.3, 0.3, 0.35, 0.3, 0.4, 0.35, 0.35, 0.35, 0.35, 0.3, 0.4, 0.3, 0.45, 0.35, 0.4, 0.35, 0.4, 0.3, 0.45, 0.3, 1.0, 0.35, 0.95, 0.35, 0.95, 0.3, 1.0, 0.3, 0.05, 0.3, 0.0, 0.3, 0.0, 0.25, 0.05, 0.25, 0.1, 0.3, 0.05, 0.3, 0.05, 0.25, 0.1, 0.25, 0.15, 0.3, 0.1, 0.3, 0.1, 0.25, 0.15, 0.25, 0.2, 0.3, 0.15, 0.3, 0.15, 0.25, 0.2, 0.25, 0.25, 0.3, 0.2, 0.3, 0.2, 0.25, 0.25, 0.25, 0.3, 0.3, 0.25, 0.3, 0.25, 0.25, 0.3, 0.25, 0.35, 0.3, 0.3, 0.3, 0.3, 0.25, 0.35, 0.25, 0.4, 0.3, 0.35, 0.3, 0.35, 0.25, 0.4, 0.25, 0.45, 0.3, 0.4, 0.3, 0.4, 0.25, 0.45, 0.25, 1.0, 0.3, 0.95, 0.3, 0.95, 0.25, 1.0, 0.25, 0.05, 0.25, 0.0, 0.25, 0.0, 0.2, 0.05, 0.2, 0.1, 0.25, 0.05, 0.25, 0.05, 0.2, 0.1, 0.2, 0.15, 0.25, 0.1, 0.25, 0.1, 0.2, 0.15, 0.2, 0.2, 0.25, 0.15, 0.25, 0.15, 0.2, 0.2, 0.2, 0.25, 0.25, 0.2, 0.25, 0.2, 0.2, 0.25, 0.2, 0.3, 0.25, 0.25, 0.25, 0.25, 0.2, 0.3, 0.2, 0.35, 0.25, 0.3, 0.25, 0.3, 0.2, 0.35, 0.2, 0.4, 0.25, 0.35, 0.25, 0.35, 0.2, 0.4, 0.2, 0.45, 0.25, 0.4, 0.25, 0.4, 0.2, 0.45, 0.2, 1.0, 0.25, 0.95, 0.25, 0.95, 0.2, 1.0, 0.2, 0.05, 0.2, 0.0, 0.2, 0.0, 0.15, 0.05, 0.15, 0.1, 0.2, 0.05, 0.2, 0.05, 0.15, 0.1, 0.15, 0.15, 0.2, 0.1, 0.2, 0.1, 0.15, 0.15, 0.15, 0.2, 0.2, 0.15, 0.2, 0.15, 0.15, 0.2, 0.15, 0.25, 0.2, 0.2, 0.2, 0.2, 0.15, 0.25, 0.15, 0.3, 0.2, 0.25, 0.2, 0.25, 0.15, 0.3, 0.15, 0.35, 0.2, 0.3, 0.2, 0.3, 0.15, 0.35, 0.15, 0.4, 0.2, 0.35, 0.2, 0.35, 0.15, 0.4, 0.15, 0.45, 0.2, 0.4, 0.2, 0.4, 0.15, 0.45, 0.15, 1.0, 0.2, 0.95, 0.2, 0.95, 0.15, 1.0, 0.15, 0.05, 0.15, 0.0, 0.15, 0.0, 0.1, 0.05, 0.1, 0.1, 0.15, 0.05, 0.15, 0.05, 0.1, 0.1, 0.1, 0.15, 0.15, 0.1, 0.15, 0.1, 0.1, 0.15, 0.1, 0.2, 0.15, 0.15, 0.15, 0.15, 0.1, 0.2, 0.1, 0.25, 0.15, 0.2, 0.15, 0.2, 0.1, 0.25, 0.1, 0.3, 0.15, 0.25, 0.15, 0.25, 0.1, 0.3, 0.1, 0.35, 0.15, 0.3, 0.15, 0.3, 0.1, 0.35, 0.1, 0.4, 0.15, 0.35, 0.15, 0.35, 0.1, 0.4, 0.1, 0.45, 0.15, 0.4, 0.15, 0.4, 0.1, 0.45, 0.1, 1.0, 0.15, 0.95, 0.15, 0.95, 0.1, 1.0, 0.1, 0.05, 0.1, 0.0, 0.1, 0.0, 0.05, 0.05, 0.05, 0.1, 0.1, 0.05, 0.1, 0.05, 0.05, 0.1, 0.05, 0.15, 0.1, 0.1, 0.1, 0.1, 0.05, 0.15, 0.05, 0.2, 0.1, 0.15, 0.1, 0.15, 0.05, 0.2, 0.05, 0.25, 0.1, 0.2, 0.1, 0.2, 0.05, 0.25, 0.05, 0.3, 0.1, 0.25, 0.1, 0.25, 0.05, 0.3, 0.05, 0.35, 0.1, 0.3, 0.1, 0.3, 0.05, 0.35, 0.05, 0.4, 0.1, 0.35, 0.1, 0.35, 0.05, 0.4, 0.05, 0.45, 0.1, 0.4, 0.1, 0.4, 0.05, 0.45, 0.05, 1.0, 0.1, 0.95, 0.1, 0.95, 0.05, 1.0, 0.05, 0.05, 0.05, 0.0, 0.05, 0.0, 0.0, 0.05, 0.0, 0.1, 0.05, 0.05, 0.05, 0.05, 0.0, 0.1, 0.0, 0.15, 0.05, 0.1, 0.05, 0.1, 0.0, 0.15, 0.0, 0.2, 0.05, 0.15, 0.05, 0.15, 0.0, 0.2, 0.0, 0.25, 0.05, 0.2, 0.05, 0.2, 0.0, 0.25, 0.0, 0.3, 0.05, 0.25, 0.05, 0.25, 0.0, 0.3, 0.0, 0.35, 0.05, 0.3, 0.05, 0.3, 0.0, 0.35, 0.0, 0.4, 0.05, 0.35, 0.05, 0.35, 0.0, 0.4, 0.0, 0.45, 0.05, 0.4, 0.05, 0.4, 0.0, 0.45, 0.0, 1.0, 0.05, 0.95, 0.05, 0.95, 0.0, 1.0, 0.0, 0.05, 1.0, 0.0, 1.0, 0.0, 0.95, 0.05, 0.95, 0.1, 1.0, 0.05, 1.0, 0.05, 0.95, 0.1, 0.95, 0.15, 1.0, 0.1, 1.0, 0.1, 0.95, 0.15, 0.95, 0.2, 1.0, 0.15, 1.0, 0.15, 0.95, 0.2, 0.95, 0.25, 1.0, 0.2, 1.0, 0.2, 0.95, 0.25, 0.95, 0.3, 1.0, 0.25, 1.0, 0.25, 0.95, 0.3, 0.95, 0.35, 1.0, 0.3, 1.0, 0.3, 0.95, 0.35, 0.95, 0.4, 1.0, 0.35, 1.0, 0.35, 0.95, 0.4, 0.95, 0.45, 1.0, 0.4, 1.0, 0.4, 0.95, 0.45, 0.95, 1.0, 1.0, 0.95, 1.0, 0.95, 0.95, 1.0, 0.95, 0.05, 0.95, 0.0, 0.95, 0.0, 0.9, 0.05, 0.9, 0.1, 0.95, 0.05, 0.95, 0.05, 0.9, 0.1, 0.9, 0.15, 0.95, 0.1, 0.95, 0.1, 0.9, 0.15, 0.9, 0.2, 0.95, 0.15, 0.95, 0.15, 0.9, 0.2, 0.9, 0.25, 0.95, 0.2, 0.95, 0.2, 0.9, 0.25, 0.9, 0.3, 0.95, 0.25, 0.95, 0.25, 0.9, 0.3, 0.9, 0.35, 0.95, 0.3, 0.95, 0.3, 0.9, 0.35, 0.9, 0.4, 0.95, 0.35, 0.95, 0.35, 0.9, 0.4, 0.9, 0.45, 0.95, 0.4, 0.95, 0.4, 0.9, 0.45, 0.9, 1.0, 0.95, 0.95, 0.95, 0.95, 0.9, 1.0, 0.9, 0.05, 0.9, 0.0, 0.9, 0.0, 0.85, 0.05, 0.85, 0.1, 0.9, 0.05, 0.9, 0.05, 0.85, 0.1, 0.85, 0.15, 0.9, 0.1, 0.9, 0.1, 0.85, 0.15, 0.85, 0.2, 0.9, 0.15, 0.9, 0.15, 0.85, 0.2, 0.85, 0.25, 0.9, 0.2, 0.9, 0.2, 0.85, 0.25, 0.85, 0.3, 0.9, 0.25, 0.9, 0.25, 0.85, 0.3, 0.85, 0.35, 0.9, 0.3, 0.9, 0.3, 0.85, 0.35, 0.85, 0.4, 0.9, 0.35, 0.9, 0.35, 0.85, 0.4, 0.85, 0.45, 0.9, 0.4, 0.9, 0.4, 0.85, 0.45, 0.85, 1.0, 0.9, 0.95, 0.9, 0.95, 0.85, 1.0, 0.85, 0.05, 0.85, 0.0, 0.85, 0.0, 0.8, 0.05, 0.8, 0.1, 0.85, 0.05, 0.85, 0.05, 0.8, 0.1, 0.8, 0.15, 0.85, 0.1, 0.85, 0.1, 0.8, 0.15, 0.8, 0.2, 0.85, 0.15, 0.85, 0.15, 0.8, 0.2, 0.8, 0.25, 0.85, 0.2, 0.85, 0.2, 0.8, 0.25, 0.8, 0.3, 0.85, 0.25, 0.85, 0.25, 0.8, 0.3, 0.8, 0.35, 0.85, 0.3, 0.85, 0.3, 0.8, 0.35, 0.8, 0.4, 0.85, 0.35, 0.85, 0.35, 0.8, 0.4, 0.8, 0.45, 0.85, 0.4, 0.85, 0.4, 0.8, 0.45, 0.8, 1.0, 0.85, 0.95, 0.85, 0.95, 0.8, 1.0, 0.8, 0.05, 0.8, 0.0, 0.8, 0.0, 0.75, 0.05, 0.75, 0.1, 0.8, 0.05, 0.8, 0.05, 0.75, 0.1, 0.75, 0.15, 0.8, 0.1, 0.8, 0.1, 0.75, 0.15, 0.75, 0.2, 0.8, 0.15, 0.8, 0.15, 0.75, 0.2, 0.75, 0.25, 0.8, 0.2, 0.8, 0.2, 0.75, 0.25, 0.75, 0.3, 0.8, 0.25, 0.8, 0.25, 0.75, 0.3, 0.75, 0.35, 0.8, 0.3, 0.8, 0.3, 0.75, 0.35, 0.75, 0.4, 0.8, 0.35, 0.8, 0.35, 0.75, 0.4, 0.75, 0.45, 0.8, 0.4, 0.8, 0.4, 0.75, 0.45, 0.75, 1.0, 0.8, 0.95, 0.8, 0.95, 0.75, 1.0, 0.75, 0.05, 0.75, 0.0, 0.75, 0.0, 0.7, 0.05, 0.7, 0.1, 0.75, 0.05, 0.75, 0.05, 0.7, 0.1, 0.7, 0.15, 0.75, 0.1, 0.75, 0.1, 0.7, 0.15, 0.7, 0.2, 0.75, 0.15, 0.75, 0.15, 0.7, 0.2, 0.7, 0.25, 0.75, 0.2, 0.75, 0.2, 0.7, 0.25, 0.7, 0.3, 0.75, 0.25, 0.75, 0.25, 0.7, 0.3, 0.7, 0.35, 0.75, 0.3, 0.75, 0.3, 0.7, 0.35, 0.7, 0.4, 0.75, 0.35, 0.75, 0.35, 0.7, 0.4, 0.7, 0.45, 0.75, 0.4, 0.75, 0.4, 0.7, 0.45, 0.7, 1.0, 0.75, 0.95, 0.75, 0.95, 0.7, 1.0, 0.7, 0.05, 0.7, 0.0, 0.7, 0.0, 0.65, 0.05, 0.65, 0.1, 0.7, 0.05, 0.7, 0.05, 0.65, 0.1, 0.65, 0.15, 0.7, 0.1, 0.7, 0.1, 0.65, 0.15, 0.65, 0.2, 0.7, 0.15, 0.7, 0.15, 0.65, 0.2, 0.65, 0.25, 0.7, 0.2, 0.7, 0.2, 0.65, 0.25, 0.65, 0.3, 0.7, 0.25, 0.7, 0.25, 0.65, 0.3, 0.65, 0.35, 0.7, 0.3, 0.7, 0.3, 0.65, 0.35, 0.65, 0.4, 0.7, 0.35, 0.7, 0.35, 0.65, 0.4, 0.65, 0.45, 0.7, 0.4, 0.7, 0.4, 0.65, 0.45, 0.65, 1.0, 0.7, 0.95, 0.7, 0.95, 0.65, 1.0, 0.65, 0.05, 0.65, 0.0, 0.65, 0.0, 0.6, 0.05, 0.6, 0.1, 0.65, 0.05, 0.65, 0.05, 0.6, 0.1, 0.6, 0.15, 0.65, 0.1, 0.65, 0.1, 0.6, 0.15, 0.6, 0.2, 0.65, 0.15, 0.65, 0.15, 0.6, 0.2, 0.6, 0.25, 0.65, 0.2, 0.65, 0.2, 0.6, 0.25, 0.6, 0.3, 0.65, 0.25, 0.65, 0.25, 0.6, 0.3, 0.6, 0.35, 0.65, 0.3, 0.65, 0.3, 0.6, 0.35, 0.6, 0.4, 0.65, 0.35, 0.65, 0.35, 0.6, 0.4, 0.6, 0.45, 0.65, 0.4, 0.65, 0.4, 0.6, 0.45, 0.6, 1.0, 0.65, 0.95, 0.65, 0.95, 0.6, 1.0, 0.6, 0.05, 0.6, 0.0, 0.6, 0.0, 0.55, 0.05, 0.55, 0.1, 0.6, 0.05, 0.6, 0.05, 0.55, 0.1, 0.55, 0.15, 0.6, 0.1, 0.6, 0.1, 0.55, 0.15, 0.55, 0.2, 0.6, 0.15, 0.6, 0.15, 0.55, 0.2, 0.55, 0.25, 0.6, 0.2, 0.6, 0.2, 0.55, 0.25, 0.55, 0.3, 0.6, 0.25, 0.6, 0.25, 0.55, 0.3, 0.55, 0.35, 0.6, 0.3, 0.6, 0.3, 0.55, 0.35, 0.55, 0.4, 0.6, 0.35, 0.6, 0.35, 0.55, 0.4, 0.55, 0.45, 0.6, 0.4, 0.6, 0.4, 0.55, 0.45, 0.55, 1.0, 0.6, 0.95, 0.6, 0.95, 0.55, 1.0, 0.55, 0.05, 0.55, 0.0, 0.55, 0.0, 0.5, 0.05, 0.5, 0.1, 0.55, 0.05, 0.55, 0.05, 0.5, 0.1, 0.5, 0.15, 0.55, 0.1, 0.55, 0.1, 0.5, 0.15, 0.5, 0.2, 0.55, 0.15, 0.55, 0.15, 0.5, 0.2, 0.5, 0.25, 0.55, 0.2, 0.55, 0.2, 0.5, 0.25, 0.5, 0.3, 0.55, 0.25, 0.55, 0.25, 0.5, 0.3, 0.5, 0.35, 0.55, 0.3, 0.55, 0.3, 0.5, 0.35, 0.5, 0.4, 0.55, 0.35, 0.55, 0.35, 0.5, 0.4, 0.5, 0.45, 0.55, 0.4, 0.55, 0.4, 0.5, 0.45, 0.5, 1.0, 0.55, 0.95, 0.55, 0.95, 0.5, 1.0, 0.5, 0.05, 0.5, 0.0, 0.5, 0.0, 0.45, 0.05, 0.45, 0.1, 0.5, 0.05, 0.5, 0.05, 0.45, 0.1, 0.45, 0.15, 0.5, 0.1, 0.5, 0.1, 0.45, 0.15, 0.45, 0.2, 0.5, 0.15, 0.5, 0.15, 0.45, 0.2, 0.45, 0.25, 0.5, 0.2, 0.5, 0.2, 0.45, 0.25, 0.45, 0.3, 0.5, 0.25, 0.5, 0.25, 0.45, 0.3, 0.45, 0.35, 0.5, 0.3, 0.5, 0.3, 0.45, 0.35, 0.45, 0.4, 0.5, 0.35, 0.5, 0.35, 0.45, 0.4, 0.45, 0.45, 0.5, 0.4, 0.5, 0.4, 0.45, 0.45, 0.45, 1.0, 0.5, 0.95, 0.5, 0.95, 0.45, 1.0, 0.45, 0.05, 0.45, 0.0, 0.45, 0.0, 0.4, 0.05, 0.4, 0.1, 0.45, 0.05, 0.45, 0.05, 0.4, 0.1, 0.4, 0.15, 0.45, 0.1, 0.45, 0.1, 0.4, 0.15, 0.4, 0.2, 0.45, 0.15, 0.45, 0.15, 0.4, 0.2, 0.4, 0.25, 0.45, 0.2, 0.45, 0.2, 0.4, 0.25, 0.4, 0.3, 0.45, 0.25, 0.45, 0.25, 0.4, 0.3, 0.4, 0.35, 0.45, 0.3, 0.45, 0.3, 0.4, 0.35, 0.4, 0.4, 0.45, 0.35, 0.45, 0.35, 0.4, 0.4, 0.4, 0.45, 0.45, 0.4, 0.45, 0.4, 0.4, 0.45, 0.4, 1.0, 0.45, 0.95, 0.45, 0.95, 0.4, 1.0, 0.4, 0.05, 0.4, 0.0, 0.4, 0.0, 0.35, 0.05, 0.35, 0.1, 0.4, 0.05, 0.4, 0.05, 0.35, 0.1, 0.35, 0.15, 0.4, 0.1, 0.4, 0.1, 0.35, 0.15, 0.35, 0.2, 0.4, 0.15, 0.4, 0.15, 0.35, 0.2, 0.35, 0.25, 0.4, 0.2, 0.4, 0.2, 0.35, 0.25, 0.35, 0.3, 0.4, 0.25, 0.4, 0.25, 0.35, 0.3, 0.35, 0.35, 0.4, 0.3, 0.4, 0.3, 0.35, 0.35, 0.35, 0.4, 0.4, 0.35, 0.4, 0.35, 0.35, 0.4, 0.35, 0.45, 0.4, 0.4, 0.4, 0.4, 0.35, 0.45, 0.35, 1.0, 0.4, 0.95, 0.4, 0.95, 0.35, 1.0, 0.35, 0.05, 0.35, 0.0, 0.35, 0.0, 0.3, 0.05, 0.3, 0.1, 0.35, 0.05, 0.35, 0.05, 0.3, 0.1, 0.3, 0.15, 0.35, 0.1, 0.35, 0.1, 0.3, 0.15, 0.3, 0.2, 0.35, 0.15, 0.35, 0.15, 0.3, 0.2, 0.3, 0.25, 0.35, 0.2, 0.35, 0.2, 0.3, 0.25, 0.3, 0.3, 0.35, 0.25, 0.35, 0.25, 0.3, 0.3, 0.3, 0.35, 0.35, 0.3, 0.35, 0.3, 0.3, 0.35, 0.3, 0.4, 0.35, 0.35, 0.35, 0.35, 0.3, 0.4, 0.3, 0.45, 0.35, 0.4, 0.35, 0.4, 0.3, 0.45, 0.3, 1.0, 0.35, 0.95, 0.35, 0.95, 0.3, 1.0, 0.3, 0.05, 0.3, 0.0, 0.3, 0.0, 0.25, 0.05, 0.25, 0.1, 0.3, 0.05, 0.3, 0.05, 0.25, 0.1, 0.25, 0.15, 0.3, 0.1, 0.3, 0.1, 0.25, 0.15, 0.25, 0.2, 0.3, 0.15, 0.3, 0.15, 0.25, 0.2, 0.25, 0.25, 0.3, 0.2, 0.3, 0.2, 0.25, 0.25, 0.25, 0.3, 0.3, 0.25, 0.3, 0.25, 0.25, 0.3, 0.25, 0.35, 0.3, 0.3, 0.3, 0.3, 0.25, 0.35, 0.25, 0.4, 0.3, 0.35, 0.3, 0.35, 0.25, 0.4, 0.25, 0.45, 0.3, 0.4, 0.3, 0.4, 0.25, 0.45, 0.25, 1.0, 0.3, 0.95, 0.3, 0.95, 0.25, 1.0, 0.25, 0.05, 0.25, 0.0, 0.25, 0.0, 0.2, 0.05, 0.2, 0.1, 0.25, 0.05, 0.25, 0.05, 0.2, 0.1, 0.2, 0.15, 0.25, 0.1, 0.25, 0.1, 0.2, 0.15, 0.2, 0.2, 0.25, 0.15, 0.25, 0.15, 0.2, 0.2, 0.2, 0.25, 0.25, 0.2, 0.25, 0.2, 0.2, 0.25, 0.2, 0.3, 0.25, 0.25, 0.25, 0.25, 0.2, 0.3, 0.2, 0.35, 0.25, 0.3, 0.25, 0.3, 0.2, 0.35, 0.2, 0.4, 0.25, 0.35, 0.25, 0.35, 0.2, 0.4, 0.2, 0.45, 0.25, 0.4, 0.25, 0.4, 0.2, 0.45, 0.2, 1.0, 0.25, 0.95, 0.25, 0.95, 0.2, 1.0, 0.2, 0.05, 0.2, 0.0, 0.2, 0.0, 0.15, 0.05, 0.15, 0.1, 0.2, 0.05, 0.2, 0.05, 0.15, 0.1, 0.15, 0.15, 0.2, 0.1, 0.2, 0.1, 0.15, 0.15, 0.15, 0.2, 0.2, 0.15, 0.2, 0.15, 0.15, 0.2, 0.15, 0.25, 0.2, 0.2, 0.2, 0.2, 0.15, 0.25, 0.15, 0.3, 0.2, 0.25, 0.2, 0.25, 0.15, 0.3, 0.15, 0.35, 0.2, 0.3, 0.2, 0.3, 0.15, 0.35, 0.15, 0.4, 0.2, 0.35, 0.2, 0.35, 0.15, 0.4, 0.15, 0.45, 0.2, 0.4, 0.2, 0.4, 0.15, 0.45, 0.15, 1.0, 0.2, 0.95, 0.2, 0.95, 0.15, 1.0, 0.15, 0.05, 0.15, 0.0, 0.15, 0.0, 0.1, 0.05, 0.1, 0.1, 0.15, 0.05, 0.15, 0.05, 0.1, 0.1, 0.1, 0.15, 0.15, 0.1, 0.15, 0.1, 0.1, 0.15, 0.1, 0.2, 0.15, 0.15, 0.15, 0.15, 0.1, 0.2, 0.1, 0.25, 0.15, 0.2, 0.15, 0.2, 0.1, 0.25, 0.1, 0.3, 0.15, 0.25, 0.15, 0.25, 0.1, 0.3, 0.1, 0.35, 0.15, 0.3, 0.15, 0.3, 0.1, 0.35, 0.1, 0.4, 0.15, 0.35, 0.15, 0.35, 0.1, 0.4, 0.1, 0.45, 0.15, 0.4, 0.15, 0.4, 0.1, 0.45, 0.1, 1.0, 0.15, 0.95, 0.15, 0.95, 0.1, 1.0, 0.1, 0.05, 0.1, 0.0, 0.1, 0.0, 0.05, 0.05, 0.05, 0.1, 0.1, 0.05, 0.1, 0.05, 0.05, 0.1, 0.05, 0.15, 0.1, 0.1, 0.1, 0.1, 0.05, 0.15, 0.05, 0.2, 0.1, 0.15, 0.1, 0.15, 0.05, 0.2, 0.05, 0.25, 0.1, 0.2, 0.1, 0.2, 0.05, 0.25, 0.05, 0.3, 0.1, 0.25, 0.1, 0.25, 0.05, 0.3, 0.05, 0.35, 0.1, 0.3, 0.1, 0.3, 0.05, 0.35, 0.05, 0.4, 0.1, 0.35, 0.1, 0.35, 0.05, 0.4, 0.05, 0.45, 0.1, 0.4, 0.1, 0.4, 0.05, 0.45, 0.05, 1.0, 0.1, 0.95, 0.1, 0.95, 0.05, 1.0, 0.05, 0.05, 0.05, 0.0, 0.05, 0.0, 0.0, 0.05, 0.0, 0.1, 0.05, 0.05, 0.05, 0.05, 0.0, 0.1, 0.0, 0.15, 0.05, 0.1, 0.05, 0.1, 0.0, 0.15, 0.0, 0.2, 0.05, 0.15, 0.05, 0.15, 0.0, 0.2, 0.0, 0.25, 0.05, 0.2, 0.05, 0.2, 0.0, 0.25, 0.0, 0.3, 0.05, 0.25, 0.05, 0.25, 0.0, 0.3, 0.0, 0.35, 0.05, 0.3, 0.05, 0.3, 0.0, 0.35, 0.0, 0.4, 0.05, 0.35, 0.05, 0.35, 0.0, 0.4, 0.0, 0.45, 0.05, 0.4, 0.05, 0.4, 0.0, 0.45, 0.0, 1.0, 0.05, 0.95, 0.05, 0.95, 0.0, 1.0, 0.0])
me_fridge.materials.append(mat_initialshadinggroup_001)
me_fridge.use_remesh_fix_poles = True
me_fridge.use_remesh_preserve_attributes = False
me_fridge.use_mirror_vertex_groups = False
me_fridge.update()
me_fridge.normals_split_custom_set([tuple(v) for v in zip(*[iter([0.0, 0.0, 1.0, 0.0, 0.0, 1.0, 0.0, 0.0, 1.0, 0.0, 0.0, 1.0, 0.0, 1.0, 0.0, 0.0, 1.0, 0.0, 0.0, 1.0, 0.0, 0.0, 1.0, 0.0, 0.0, 0.0, -1.0, 0.0, 0.0, -1.0, 0.0, 0.0, -1.0, 0.0, 0.0, -1.0, 0.0, -1.0, 0.0, 0.0, -1.0, 0.0, 0.0, -1.0, 0.0, 0.0, -1.0, 0.0, 1.0, 0.0, 0.0, 1.0, 0.0, 0.0, 1.0, 0.0, 0.0, 1.0, 0.0, 0.0, -1.0, 0.0, 0.0, -1.0, 0.0, 0.0, -1.0, 0.0, 0.0, -1.0, 0.0, 0.0, -1.0, 0.0, 0.0, -1.0, 0.0, 0.0, -1.0, 0.0, 0.0, -1.0, 0.0, 0.0, 0.0, 0.0, 1.0, 0.0, 0.0, 1.0, 0.0, 0.0, 1.0, 0.0, 0.0, 1.0, 1.0, 0.0, 0.0, 1.0, 0.0, 0.0, 1.0, 0.0, 0.0, 1.0, 0.0, 0.0, 0.0, 0.0, -1.0, 0.0, 0.0, -1.0, 0.0, 0.0, -1.0, 0.0, 0.0, -1.0, -1.0, 0.0, 0.0, -1.0, 0.0, 0.0, -1.0, 0.0, 0.0, -1.0, 0.0, 0.0, 0.0, 0.0, 1.0, 0.0, 0.0, 1.0, 0.0, 0.0, 1.0, 0.0, 0.0, 1.0, 1.0, 0.0, 0.0, 1.0, 0.0, 0.0, 1.0, 0.0, 0.0, 1.0, 0.0, 0.0, 1.0, 0.0, 0.0, 1.0, 0.0, 0.0, 1.0, 0.0, 0.0, 1.0, 0.0, 0.0, 0.0, 1.0, 0.0, 0.0, 1.0, 0.0, 0.0, 1.0, 0.0, 0.0, 1.0, 0.0, -1.0, 0.0, 0.0, -1.0, 0.0, 0.0, -1.0, 0.0, 0.0, -1.0, 0.0, 0.0, -1.0, 0.0, 0.0, -1.0, 0.0, 0.0, -1.0, 0.0, 0.0, -1.0, 0.0, 0.0, 0.0, -1.0, 0.0, 0.0, -1.0, 0.0, 0.0, -1.0, 0.0, 0.0, -1.0, 0.0, 1.0, 0.0, 0.0, 1.0, 0.0, 0.0, 1.0, 0.0, 0.0, 1.0, 0.0, 0.0, 0.0, 0.0, -1.0, 0.0, 0.0, -1.0, 0.0, 0.0, -1.0, 0.0, 0.0, -1.0, 0.0, -1.0, 0.0, 0.0, -1.0, 0.0, 0.0, -1.0, 0.0, 0.0, -1.0, 0.0, 0.0, 1.0, 0.0, 0.0, 1.0, 0.0, 0.0, 1.0, 0.0, 0.0, 1.0, 0.0, 3.874e-06, 0.4451, 0.8955, -2.095e-07, 0.7401, 0.6725, 0.5703, 0.6137, 0.546, 0.4353, 0.4053, 0.8039, 6.381e-06, 0.2556, 0.9668, 3.874e-06, 0.4451, 0.8955, 0.4353, 0.4053, 0.8039, 0.3558, 0.2407, 0.903, 2.756e-06, 0.1179, 0.993, 6.381e-06, 0.2556, 0.9668, 0.3558, 0.2407, 0.903, 0.3172, 0.1122, 0.9417, 4.779e-09, -4.002e-07, 1.0, 2.756e-06, 0.1179, 0.993, 0.3172, 0.1122, 0.9417, 0.3056, 6.292e-07, 0.9521, -2.555e-07, -0.1179, 0.993, 4.779e-09, -4.002e-07, 1.0, 0.3056, 6.292e-07, 0.9521, 0.3171, -0.1122, 0.9417, 2.49e-07, -0.2557, 0.9668, -2.555e-07, -0.1179, 0.993, 0.3171, -0.1122, 0.9417, 0.3558, -0.2407, 0.903, 9.237e-06, -0.4451, 0.8955, 2.49e-07, -0.2557, 0.9668, 0.3558, -0.2407, 0.903, 0.4353, -0.4053, 0.8039, -4.283e-07, -0.7401, 0.6725, 9.237e-06, -0.4451, 0.8955, 0.4353, -0.4053, 0.8039, 0.5703, -0.6137, 0.546, -1.001e-06, -0.9225, 0.3859, -4.283e-07, -0.7401, 0.6725, 0.5703, -0.6137, 0.546, 0.6405, -0.7085, 0.2964, -2.095e-07, 0.7401, 0.6725, -1.019e-06, 0.9225, 0.3859, 0.6405, 0.7085, 0.2964, 0.5703, 0.6137, 0.546, 0.4353, 0.4053, 0.8039, 0.5703, 0.6137, 0.546, 0.8432, 0.4064, 0.3519, 0.7383, 0.3091, 0.5995, 0.3558, 0.2407, 0.903, 0.4353, 0.4053, 0.8039, 0.7383, 0.3091, 0.5995, 0.651, 0.1987, 0.7326, 0.3172, 0.1122, 0.9417, 0.3558, 0.2407, 0.903, 0.651, 0.1987, 0.7326, 0.6001, 0.09577, 0.7942, 0.3056, 6.292e-07, 0.9521, 0.3172, 0.1122, 0.9417, 0.6001, 0.09577, 0.7942, 0.584, 1.106e-06, 0.8118, 0.3171, -0.1122, 0.9417, 0.3056, 6.292e-07, 0.9521, 0.584, 1.106e-06, 0.8118, 0.6001, -0.09577, 0.7942, 0.3558, -0.2407, 0.903, 0.3171, -0.1122, 0.9417, 0.6001, -0.09577, 0.7942, 0.651, -0.1987, 0.7326, 0.4353, -0.4053, 0.8039, 0.3558, -0.2407, 0.903, 0.651, -0.1987, 0.7326, 0.7383, -0.3091, 0.5995, 0.5703, -0.6137, 0.546, 0.4353, -0.4053, 0.8039, 0.7383, -0.3091, 0.5995, 0.8432, -0.4064, 0.3519, 0.6405, -0.7085, 0.2964, 0.5703, -0.6137, 0.546, 0.8432, -0.4064, 0.3519, 0.8811, -0.4363, 0.1825, 0.5703, 0.6137, 0.546, 0.6405, 0.7085, 0.2964, 0.8811, 0.4364, 0.1825, 0.8432, 0.4064, 0.3519, 0.7383, 0.3091, 0.5995, 0.8432, 0.4064, 0.3519, 0.9498, 0.2391, 0.2016, 0.9042, 0.1995, 0.3776, 0.651, 0.1987, 0.7326, 0.7383, 0.3091, 0.5995, 0.9042, 0.1995, 0.3776, 0.8551, 0.1388, 0.4995, 0.6001, 0.09577, 0.7942, 0.651, 0.1987, 0.7326, 0.8551, 0.1388, 0.4995, 0.8204, 0.07021, 0.5674, 0.584, 1.106e-06, 0.8118, 0.6001, 0.09577, 0.7942, 0.8204, 0.07021, 0.5674, 0.8083, 1.332e-06, 0.5888, 0.6001, -0.09577, 0.7942, 0.584, 1.106e-06, 0.8118, 0.8083, 1.332e-06, 0.5888, 0.8204, -0.07021, 0.5674, 0.651, -0.1987, 0.7326, 0.6001, -0.09577, 0.7942, 0.8204, -0.07021, 0.5674, 0.8551, -0.1388, 0.4995, 0.7383, -0.3091, 0.5995, 0.651, -0.1987, 0.7326, 0.8551, -0.1388, 0.4995, 0.9042, -0.1995, 0.3776, 0.8432, -0.4064, 0.3519, 0.7383, -0.3091, 0.5995, 0.9042, -0.1995, 0.3776, 0.9498, -0.2391, 0.2016, 0.8811, -0.4363, 0.1825, 0.8432, -0.4064, 0.3519, 0.9498, -0.2391, 0.2016, 0.9632, -0.2479, 0.1037, 0.8432, 0.4064, 0.3519, 0.8811, 0.4364, 0.1825, 0.9632, 0.2479, 0.1037, 0.9498, 0.2391, 0.2016, 0.9042, 0.1995, 0.3776, 0.9498, 0.2391, 0.2016, 0.9909, 0.1056, 0.08344, 0.981, 0.09473, 0.1695, 0.8551, 0.1388, 0.4995, 0.9042, 0.1995, 0.3776, 0.981, 0.09473, 0.1695, 0.9682, 0.07058, 0.2401, 0.8204, 0.07021, 0.5674, 0.8551, 0.1388, 0.4995, 0.9682, 0.07058, 0.2401, 0.9575, 0.03775, 0.2859, 0.8083, 1.332e-06, 0.5888, 0.8204, 0.07021, 0.5674, 0.9575, 0.03775, 0.2859, 0.9533, 1.463e-06, 0.3019, 0.8204, -0.07021, 0.5674, 0.8083, 1.332e-06, 0.5888, 0.9533, 1.463e-06, 0.3019, 0.9575, -0.03774, 0.2858, 0.8551, -0.1388, 0.4995, 0.8204, -0.07021, 0.5674, 0.9575, -0.03774, 0.2858, 0.9682, -0.07059, 0.2401, 0.9042, -0.1995, 0.3776, 0.8551, -0.1388, 0.4995, 0.9682, -0.07059, 0.2401, 0.981, -0.09476, 0.1695, 0.9498, -0.2391, 0.2016, 0.9042, -0.1995, 0.3776, 0.981, -0.09476, 0.1695, 0.9909, -0.1056, 0.08344, 0.9632, -0.2479, 0.1037, 0.9498, -0.2391, 0.2016, 0.9909, -0.1056, 0.08344, 0.9935, -0.1053, 0.04404, 0.9498, 0.2391, 0.2016, 0.9632, 0.2479, 0.1037, 0.9935, 0.1053, 0.04404, 0.9909, 0.1056, 0.08344, 0.981, 0.09473, 0.1695, 0.9909, 0.1056, 0.08344, 0.9997, -0.01347, -0.02089, 0.9996, -0.005331, -0.02656, 0.9682, 0.07058, 0.2401, 0.981, 0.09473, 0.1695, 0.9996, -0.005331, -0.02656, 0.9997, -0.0006917, -0.02534, 0.9575, 0.03775, 0.2859, 0.9682, 0.07058, 0.2401, 0.9997, -0.0006917, -0.02534, 0.9998, 0.001175, -0.0215, 0.9533, 1.463e-06, 0.3019, 0.9575, 0.03775, 0.2859, 0.9998, 0.001175, -0.0215, 0.9998, 1.044e-06, -0.01892, 0.9575, -0.03774, 0.2858, 0.9533, 1.463e-06, 0.3019, 0.9998, 1.044e-06, -0.01892, 0.9998, -0.001175, -0.02151, 0.9682, -0.07059, 0.2401, 0.9575, -0.03774, 0.2858, 0.9998, -0.001175, -0.02151, 0.9997, 0.0006917, -0.02534, 0.981, -0.09476, 0.1695, 0.9682, -0.07059, 0.2401, 0.9997, 0.0006917, -0.02534, 0.9996, 0.005331, -0.02656, 0.9909, -0.1056, 0.08344, 0.981, -0.09476, 0.1695, 0.9996, 0.005331, -0.02656, 0.9997, 0.01347, -0.02089, 0.9935, -0.1053, 0.04404, 0.9909, -0.1056, 0.08344, 0.9997, 0.01347, -0.02089, 0.9998, 0.02014, -0.008424, 0.9909, 0.1056, 0.08344, 0.9935, 0.1053, 0.04404, 0.9998, -0.02014, -0.008425, 0.9997, -0.01347, -0.02089, 0.9996, -0.005331, -0.02656, 0.9997, -0.01347, -0.02089, 0.9831, -0.1338, -0.1251, 0.9698, -0.1057, -0.22, 0.9997, -0.0006917, -0.02534, 0.9996, -0.005331, -0.02656, 0.9698, -0.1057, -0.22, 0.9554, -0.07238, -0.2862, 0.9998, 0.001175, -0.0215, 0.9997, -0.0006917, -0.02534, 0.9554, -0.07238, -0.2862, 0.9452, -0.03625, -0.3243, 0.9998, 1.044e-06, -0.01892, 0.9998, 0.001175, -0.0215, 0.9452, -0.03625, -0.3243, 0.9418, 7.414e-06, -0.3362, 0.9998, -0.001175, -0.02151, 0.9998, 1.044e-06, -0.01892, 0.9418, 7.414e-06, -0.3362, 0.9452, 0.03625, -0.3243, 0.9997, 0.0006917, -0.02534, 0.9998, -0.001175, -0.02151, 0.9452, 0.03625, -0.3243, 0.9554, 0.07238, -0.2862, 0.9996, 0.005331, -0.02656, 0.9997, 0.0006917, -0.02534, 0.9554, 0.07238, -0.2862, 0.9698, 0.1056, -0.22, 0.9997, 0.01347, -0.02089, 0.9996, 0.005331, -0.02656, 0.9698, 0.1056, -0.22, 0.9831, 0.1338, -0.125, 0.9998, 0.02014, -0.008424, 0.9997, 0.01347, -0.02089, 0.9831, 0.1338, -0.125, 0.9871, 0.1479, -0.06189, 0.9997, -0.01347, -0.02089, 0.9998, -0.02014, -0.008425, 0.9871, -0.1479, -0.06189, 0.9831, -0.1338, -0.1251, 0.9698, -0.1057, -0.22, 0.9831, -0.1338, -0.1251, 0.9317, -0.2711, -0.2417, 0.8831, -0.2112, -0.4191, 0.9554, -0.07238, -0.2862, 0.9698, -0.1057, -0.22, 0.8831, -0.2112, -0.4191, 0.8342, -0.1422, -0.5329, 0.9452, -0.03625, -0.3243, 0.9554, -0.07238, -0.2862, 0.8342, -0.1422, -0.5329, 0.8009, -0.07113, -0.5945, 0.9418, 7.414e-06, -0.3362, 0.9452, -0.03625, -0.3243, 0.8009, -0.07113, -0.5945, 0.7895, 1.137e-06, -0.6138, 0.9452, 0.03625, -0.3243, 0.9418, 7.414e-06, -0.3362, 0.7895, 1.137e-06, -0.6138, 0.8009, 0.07113, -0.5945, 0.9554, 0.07238, -0.2862, 0.9452, 0.03625, -0.3243, 0.8009, 0.07113, -0.5945, 0.8342, 0.1422, -0.5329, 0.9698, 0.1056, -0.22, 0.9554, 0.07238, -0.2862, 0.8342, 0.1422, -0.5329, 0.8831, 0.2112, -0.4191, 0.9831, 0.1338, -0.125, 0.9698, 0.1056, -0.22, 0.8831, 0.2112, -0.4191, 0.9317, 0.2711, -0.2417, 0.9871, 0.1479, -0.06189, 0.9831, 0.1338, -0.125, 0.9317, 0.2711, -0.2417, 0.9463, 0.2983, -0.1248, 0.9831, -0.1338, -0.1251, 0.9871, -0.1479, -0.06189, 0.9463, -0.2982, -0.1248, 0.9317, -0.2711, -0.2417, 0.8831, -0.2112, -0.4191, 0.9317, -0.2711, -0.2417, 0.8103, -0.4433, -0.3833, 0.7129, -0.3232, -0.6223, 0.8342, -0.1422, -0.5329, 0.8831, -0.2112, -0.4191, 0.7129, -0.3232, -0.6223, 0.6305, -0.2061, -0.7483, 0.8009, -0.07113, -0.5945, 0.8342, -0.1422, -0.5329, 0.6305, -0.2061, -0.7483, 0.5811, -0.1, -0.8077, 0.7895, 1.137e-06, -0.6138, 0.8009, -0.07113, -0.5945, 0.5811, -0.1, -0.8077, 0.5647, -1.726e-06, -0.8253, 0.8009, 0.07113, -0.5945, 0.7895, 1.137e-06, -0.6138, 0.5647, -1.726e-06, -0.8253, 0.5811, 0.1, -0.8077, 0.8342, 0.1422, -0.5329, 0.8009, 0.07113, -0.5945, 0.5811, 0.1, -0.8077, 0.6305, 0.2061, -0.7483, 0.8831, 0.2112, -0.4191, 0.8342, 0.1422, -0.5329, 0.6305, 0.2061, -0.7483, 0.7129, 0.3232, -0.6223, 0.9317, 0.2711, -0.2417, 0.8831, 0.2112, -0.4191, 0.7129, 0.3232, -0.6223, 0.8103, 0.4433, -0.3833, 0.9463, 0.2983, -0.1248, 0.9317, 0.2711, -0.2417, 0.8103, 0.4433, -0.3833, 0.8419, 0.4978, -0.2082, 0.9317, -0.2711, -0.2417, 0.9463, -0.2982, -0.1248, 0.8419, -0.4978, -0.2082, 0.8103, -0.4433, -0.3833, 0.7129, -0.3232, -0.6223, 0.8103, -0.4433, -0.3833, 0.5304, -0.6523, -0.5415, 0.4198, -0.4291, -0.7997, 0.6305, -0.2061, -0.7483, 0.7129, -0.3232, -0.6223, 0.4198, -0.4291, -0.7997, 0.3446, -0.2554, -0.9033, 0.5811, -0.1, -0.8077, 0.6305, -0.2061, -0.7483, 0.3446, -0.2554, -0.9033, 0.3055, -0.1195, -0.9447, 0.5647, -1.726e-06, -0.8253, 0.5811, -0.1, -0.8077, 0.3055, -0.1195, -0.9447, 0.2935, 1.397e-07, -0.956, 0.5811, 0.1, -0.8077, 0.5647, -1.726e-06, -0.8253, 0.2935, 1.397e-07, -0.956, 0.3055, 0.1195, -0.9447, 0.6305, 0.2061, -0.7483, 0.5811, 0.1, -0.8077, 0.3055, 0.1195, -0.9447, 0.3446, 0.2554, -0.9033, 0.7129, 0.3232, -0.6223, 0.6305, 0.2061, -0.7483, 0.3446, 0.2554, -0.9033, 0.4198, 0.4291, -0.7997, 0.8103, 0.4433, -0.3833, 0.7129, 0.3232, -0.6223, 0.4198, 0.4291, -0.7997, 0.5304, 0.6523, -0.5415, 0.8419, 0.4978, -0.2082, 0.8103, 0.4433, -0.3833, 0.5304, 0.6523, -0.5415, 0.5685, 0.759, -0.3175, 0.8103, -0.4433, -0.3833, 0.8419, -0.4978, -0.2082, 0.5684, -0.759, -0.3175, 0.5304, -0.6523, -0.5415, 0.4198, -0.4291, -0.7997, 0.5304, -0.6523, -0.5415, 1.16e-07, -0.7799, -0.6259, -2.58e-07, -0.4805, -0.877, 0.3446, -0.2554, -0.9033, 0.4198, -0.4291, -0.7997, -2.58e-07, -0.4805, -0.877, -4.831e-08, -0.2752, -0.9614, 0.3055, -0.1195, -0.9447, 0.3446, -0.2554, -0.9033, -4.831e-08, -0.2752, -0.9614, -1.745e-06, -0.1264, -0.992, 0.2935, 1.397e-07, -0.956, 0.3055, -0.1195, -0.9447, -1.745e-06, -0.1264, -0.992, -9.667e-09, -1.353e-07, -1.0, 0.3055, 0.1195, -0.9447, 0.2935, 1.397e-07, -0.956, -9.667e-09, -1.353e-07, -1.0, -3.391e-08, 0.1264, -0.992, 0.3446, 0.2554, -0.9033, 0.3055, 0.1195, -0.9447, -3.391e-08, 0.1264, -0.992, -5.506e-08, 0.2752, -0.9614, 0.4198, 0.4291, -0.7997, 0.3446, 0.2554, -0.9033, -5.506e-08, 0.2752, -0.9614, -2.715e-07, 0.4805, -0.877, 0.5304, 0.6523, -0.5415, 0.4198, 0.4291, -0.7997, -2.715e-07, 0.4805, -0.877, 9.178e-07, 0.7799, -0.6259, 0.5685, 0.759, -0.3175, 0.5304, 0.6523, -0.5415, 9.178e-07, 0.7799, -0.6259, 0.0, 0.9225, -0.3859, 0.5304, -0.6523, -0.5415, 0.5684, -0.759, -0.3175, 0.0, -0.9225, -0.3859, 1.16e-07, -0.7799, -0.6259, -2.58e-07, -0.4805, -0.877, 1.16e-07, -0.7799, -0.6259, -0.5304, -0.6523, -0.5415, -0.4198, -0.4291, -0.7997, -4.831e-08, -0.2752, -0.9614, -2.58e-07, -0.4805, -0.877, -0.4198, -0.4291, -0.7997, -0.3447, -0.2554, -0.9033, -1.745e-06, -0.1264, -0.992, -4.831e-08, -0.2752, -0.9614, -0.3447, -0.2554, -0.9033, -0.3055, -0.1195, -0.9447, -9.667e-09, -1.353e-07, -1.0, -1.745e-06, -0.1264, -0.992, -0.3055, -0.1195, -0.9447, -0.2935, -1.91e-07, -0.956, -3.391e-08, 0.1264, -0.992, -9.667e-09, -1.353e-07, -1.0, -0.2935, -1.91e-07, -0.956, -0.3055, 0.1195, -0.9447, -5.506e-08, 0.2752, -0.9614, -3.391e-08, 0.1264, -0.992, -0.3055, 0.1195, -0.9447, -0.3447, 0.2554, -0.9033, -2.715e-07, 0.4805, -0.877, -5.506e-08, 0.2752, -0.9614, -0.3447, 0.2554, -0.9033, -0.4198, 0.4291, -0.7997, 9.178e-07, 0.7799, -0.6259, -2.715e-07, 0.4805, -0.877, -0.4198, 0.4291, -0.7997, -0.5304, 0.6523, -0.5415, 0.0, 0.9225, -0.3859, 9.178e-07, 0.7799, -0.6259, -0.5304, 0.6523, -0.5415, -0.5685, 0.759, -0.3175, 1.16e-07, -0.7799, -0.6259, 0.0, -0.9225, -0.3859, -0.5685, -0.759, -0.3175, -0.5304, -0.6523, -0.5415, -0.4198, -0.4291, -0.7997, -0.5304, -0.6523, -0.5415, -0.8103, -0.4433, -0.3833, -0.7129, -0.3232, -0.6223, -0.3447, -0.2554, -0.9033, -0.4198, -0.4291, -0.7997, -0.7129, -0.3232, -0.6223, -0.6305, -0.2061, -0.7483, -0.3055, -0.1195, -0.9447, -0.3447, -0.2554, -0.9033, -0.6305, -0.2061, -0.7483, -0.5811, -0.1, -0.8077, -0.2935, -1.91e-07, -0.956, -0.3055, -0.1195, -0.9447, -0.5811, -0.1, -0.8077, -0.5647, -3.263e-08, -0.8253, -0.3055, 0.1195, -0.9447, -0.2935, -1.91e-07, -0.956, -0.5647, -3.263e-08, -0.8253, -0.581, 0.1, -0.8077, -0.3447, 0.2554, -0.9033, -0.3055, 0.1195, -0.9447, -0.581, 0.1, -0.8077, -0.6305, 0.2061, -0.7483, -0.4198, 0.4291, -0.7997, -0.3447, 0.2554, -0.9033, -0.6305, 0.2061, -0.7483, -0.7129, 0.3232, -0.6223, -0.5304, 0.6523, -0.5415, -0.4198, 0.4291, -0.7997, -0.7129, 0.3232, -0.6223, -0.8103, 0.4433, -0.3833, -0.5685, 0.759, -0.3175, -0.5304, 0.6523, -0.5415, -0.8103, 0.4433, -0.3833, -0.8419, 0.4978, -0.2082, -0.5304, -0.6523, -0.5415, -0.5685, -0.759, -0.3175, -0.8419, -0.4978, -0.2082, -0.8103, -0.4433, -0.3833, -0.7129, -0.3232, -0.6223, -0.8103, -0.4433, -0.3833, -0.9317, -0.2711, -0.2417, -0.8831, -0.2112, -0.4191, -0.6305, -0.2061, -0.7483, -0.7129, -0.3232, -0.6223, -0.8831, -0.2112, -0.4191, -0.8342, -0.1422, -0.5329, -0.5811, -0.1, -0.8077, -0.6305, -0.2061, -0.7483, -0.8342, -0.1422, -0.5329, -0.8009, -0.07113, -0.5945, -0.5647, -3.263e-08, -0.8253, -0.5811, -0.1, -0.8077, -0.8009, -0.07113, -0.5945, -0.7894, -7.246e-09, -0.6138, -0.581, 0.1, -0.8077, -0.5647, -3.263e-08, -0.8253, -0.7894, -7.246e-09, -0.6138, -0.801, 0.07113, -0.5945, -0.6305, 0.2061, -0.7483, -0.581, 0.1, -0.8077, -0.801, 0.07113, -0.5945, -0.8342, 0.1422, -0.5329, -0.7129, 0.3232, -0.6223, -0.6305, 0.2061, -0.7483, -0.8342, 0.1422, -0.5329, -0.8831, 0.2112, -0.4191, -0.8103, 0.4433, -0.3833, -0.7129, 0.3232, -0.6223, -0.8831, 0.2112, -0.4191, -0.9317, 0.2711, -0.2417, -0.8419, 0.4978, -0.2082, -0.8103, 0.4433, -0.3833, -0.9317, 0.2711, -0.2417, -0.9463, 0.2983, -0.1248, -0.8103, -0.4433, -0.3833, -0.8419, -0.4978, -0.2082, -0.9463, -0.2983, -0.1248, -0.9317, -0.2711, -0.2417, -0.8831, -0.2112, -0.4191, -0.9317, -0.2711, -0.2417, -0.9831, -0.1338, -0.125, -0.9698, -0.1057, -0.22, -0.8342, -0.1422, -0.5329, -0.8831, -0.2112, -0.4191, -0.9698, -0.1057, -0.22, -0.9554, -0.07239, -0.2862, -0.8009, -0.07113, -0.5945, -0.8342, -0.1422, -0.5329, -0.9554, -0.07239, -0.2862, -0.9452, -0.03625, -0.3243, -0.7894, -7.246e-09, -0.6138, -0.8009, -0.07113, -0.5945, -0.9452, -0.03625, -0.3243, -0.9418, -2.443e-07, -0.3362, -0.801, 0.07113, -0.5945, -0.7894, -7.246e-09, -0.6138, -0.9418, -2.443e-07, -0.3362, -0.9452, 0.03625, -0.3243, -0.8342, 0.1422, -0.5329, -0.801, 0.07113, -0.5945, -0.9452, 0.03625, -0.3243, -0.9554, 0.07239, -0.2863, -0.8831, 0.2112, -0.4191, -0.8342, 0.1422, -0.5329, -0.9554, 0.07239, -0.2863, -0.9698, 0.1056, -0.22, -0.9317, 0.2711, -0.2417, -0.8831, 0.2112, -0.4191, -0.9698, 0.1056, -0.22, -0.9831, 0.1338, -0.125, -0.9463, 0.2983, -0.1248, -0.9317, 0.2711, -0.2417, -0.9831, 0.1338, -0.125, -0.987, 0.148, -0.06191, -0.9317, -0.2711, -0.2417, -0.9463, -0.2983, -0.1248, -0.987, -0.148, -0.06191, -0.9831, -0.1338, -0.125, -0.9698, -0.1057, -0.22, -0.9831, -0.1338, -0.125, -0.9997, -0.01347, -0.02089, -0.9996, -0.005332, -0.02656, -0.9554, -0.07239, -0.2862, -0.9698, -0.1057, -0.22, -0.9996, -0.005332, -0.02656, -0.9997, -0.0006919, -0.02534, -0.9452, -0.03625, -0.3243, -0.9554, -0.07239, -0.2862, -0.9997, -0.0006919, -0.02534, -0.9998, 0.001175, -0.0215, -0.9418, -2.443e-07, -0.3362, -0.9452, -0.03625, -0.3243, -0.9998, 0.001175, -0.0215, -0.9998, -1.761e-07, -0.01892, -0.9452, 0.03625, -0.3243, -0.9418, -2.443e-07, -0.3362, -0.9998, -1.761e-07, -0.01892, -0.9998, -0.001175, -0.02151, -0.9554, 0.07239, -0.2863, -0.9452, 0.03625, -0.3243, -0.9998, -0.001175, -0.02151, -0.9997, 0.0006917, -0.02534, -0.9698, 0.1056, -0.22, -0.9554, 0.07239, -0.2863, -0.9997, 0.0006917, -0.02534, -0.9996, 0.005332, -0.02656, -0.9831, 0.1338, -0.125, -0.9698, 0.1056, -0.22, -0.9996, 0.005332, -0.02656, -0.9997, 0.01347, -0.02089, -0.987, 0.148, -0.06191, -0.9831, 0.1338, -0.125, -0.9997, 0.01347, -0.02089, -0.9998, 0.02014, -0.008426, -0.9831, -0.1338, -0.125, -0.987, -0.148, -0.06191, -0.9998, -0.02014, -0.008425, -0.9997, -0.01347, -0.02089, -0.9996, -0.005332, -0.02656, -0.9997, -0.01347, -0.02089, -0.9909, 0.1056, 0.08344, -0.981, 0.09473, 0.1695, -0.9997, -0.0006919, -0.02534, -0.9996, -0.005332, -0.02656, -0.981, 0.09473, 0.1695, -0.9682, 0.0706, 0.2401, -0.9998, 0.001175, -0.0215, -0.9997, -0.0006919, -0.02534, -0.9682, 0.0706, 0.2401, -0.9575, 0.03775, 0.2859, -0.9998, -1.761e-07, -0.01892, -0.9998, 0.001175, -0.0215, -0.9575, 0.03775, 0.2859, -0.9533, -3.786e-08, 0.3019, -0.9998, -0.001175, -0.02151, -0.9998, -1.761e-07, -0.01892, -0.9533, -3.786e-08, 0.3019, -0.9575, -0.03774, 0.2858, -0.9997, 0.0006917, -0.02534, -0.9998, -0.001175, -0.02151, -0.9575, -0.03774, 0.2858, -0.9682, -0.0706, 0.2401, -0.9996, 0.005332, -0.02656, -0.9997, 0.0006917, -0.02534, -0.9682, -0.0706, 0.2401, -0.981, -0.09473, 0.1695, -0.9997, 0.01347, -0.02089, -0.9996, 0.005332, -0.02656, -0.981, -0.09473, 0.1695, -0.9909, -0.1056, 0.08344, -0.9998, 0.02014, -0.008426, -0.9997, 0.01347, -0.02089, -0.9909, -0.1056, 0.08344, -0.9935, -0.1053, 0.04404, -0.9997, -0.01347, -0.02089, -0.9998, -0.02014, -0.008425, -0.9935, 0.1053, 0.04404, -0.9909, 0.1056, 0.08344, -0.981, 0.09473, 0.1695, -0.9909, 0.1056, 0.08344, -0.9498, 0.2391, 0.2016, -0.9042, 0.1995, 0.3776, -0.9682, 0.0706, 0.2401, -0.981, 0.09473, 0.1695, -0.9042, 0.1995, 0.3776, -0.8551, 0.1388, 0.4995, -0.9575, 0.03775, 0.2859, -0.9682, 0.0706, 0.2401, -0.8551, 0.1388, 0.4995, -0.8204, 0.07021, 0.5674, -0.9533, -3.786e-08, 0.3019, -0.9575, 0.03775, 0.2859, -0.8204, 0.07021, 0.5674, -0.8083, -2.093e-07, 0.5887, -0.9575, -0.03774, 0.2858, -0.9533, -3.786e-08, 0.3019, -0.8083, -2.093e-07, 0.5887, -0.8204, -0.07021, 0.5674, -0.9682, -0.0706, 0.2401, -0.9575, -0.03774, 0.2858, -0.8204, -0.07021, 0.5674, -0.8551, -0.1388, 0.4995, -0.981, -0.09473, 0.1695, -0.9682, -0.0706, 0.2401, -0.8551, -0.1388, 0.4995, -0.9042, -0.1995, 0.3776, -0.9909, -0.1056, 0.08344, -0.981, -0.09473, 0.1695, -0.9042, -0.1995, 0.3776, -0.9498, -0.2391, 0.2016, -0.9935, -0.1053, 0.04404, -0.9909, -0.1056, 0.08344, -0.9498, -0.2391, 0.2016, -0.9632, -0.2479, 0.1037, -0.9909, 0.1056, 0.08344, -0.9935, 0.1053, 0.04404, -0.9632, 0.2479, 0.1037, -0.9498, 0.2391, 0.2016, -0.9042, 0.1995, 0.3776, -0.9498, 0.2391, 0.2016, -0.8432, 0.4064, 0.3519, -0.7383, 0.3091, 0.5995, -0.8551, 0.1388, 0.4995, -0.9042, 0.1995, 0.3776, -0.7383, 0.3091, 0.5995, -0.651, 0.1987, 0.7326, -0.8204, 0.07021, 0.5674, -0.8551, 0.1388, 0.4995, -0.651, 0.1987, 0.7326, -0.6001, 0.09577, 0.7942, -0.8083, -2.093e-07, 0.5887, -0.8204, 0.07021, 0.5674, -0.6001, 0.09577, 0.7942, -0.584, -2.036e-07, 0.8118, -0.8204, -0.07021, 0.5674, -0.8083, -2.093e-07, 0.5887, -0.584, -2.036e-07, 0.8118, -0.6001, -0.09577, 0.7942, -0.8551, -0.1388, 0.4995, -0.8204, -0.07021, 0.5674, -0.6001, -0.09577, 0.7942, -0.651, -0.1987, 0.7326, -0.9042, -0.1995, 0.3776, -0.8551, -0.1388, 0.4995, -0.651, -0.1987, 0.7326, -0.7383, -0.3091, 0.5995, -0.9498, -0.2391, 0.2016, -0.9042, -0.1995, 0.3776, -0.7383, -0.3091, 0.5995, -0.8432, -0.4064, 0.3519, -0.9632, -0.2479, 0.1037, -0.9498, -0.2391, 0.2016, -0.8432, -0.4064, 0.3519, -0.8811, -0.4364, 0.1825, -0.9498, 0.2391, 0.2016, -0.9632, 0.2479, 0.1037, -0.8811, 0.4364, 0.1825, -0.8432, 0.4064, 0.3519, -0.7383, 0.3091, 0.5995, -0.8432, 0.4064, 0.3519, -0.5703, 0.6137, 0.546, -0.4353, 0.4053, 0.8039, -0.651, 0.1987, 0.7326, -0.7383, 0.3091, 0.5995, -0.4353, 0.4053, 0.8039, -0.3558, 0.2407, 0.903, -0.6001, 0.09577, 0.7942, -0.651, 0.1987, 0.7326, -0.3558, 0.2407, 0.903, -0.3172, 0.1122, 0.9417, -0.584, -2.036e-07, 0.8118, -0.6001, 0.09577, 0.7942, -0.3172, 0.1122, 0.9417, -0.3056, -2.703e-07, 0.9521, -0.6001, -0.09577, 0.7942, -0.584, -2.036e-07, 0.8118, -0.3056, -2.703e-07, 0.9521, -0.3172, -0.1122, 0.9417, -0.651, -0.1987, 0.7326, -0.6001, -0.09577, 0.7942, -0.3172, -0.1122, 0.9417, -0.3558, -0.2407, 0.903, -0.7383, -0.3091, 0.5995, -0.651, -0.1987, 0.7326, -0.3558, -0.2407, 0.903, -0.4353, -0.4053, 0.8039, -0.8432, -0.4064, 0.3519, -0.7383, -0.3091, 0.5995, -0.4353, -0.4053, 0.8039, -0.5703, -0.6137, 0.546, -0.8811, -0.4364, 0.1825, -0.8432, -0.4064, 0.3519, -0.5703, -0.6137, 0.546, -0.6405, -0.7085, 0.2964, -0.8432, 0.4064, 0.3519, -0.8811, 0.4364, 0.1825, -0.6405, 0.7085, 0.2964, -0.5703, 0.6137, 0.546, -0.4353, 0.4053, 0.8039, -0.5703, 0.6137, 0.546, -2.095e-07, 0.7401, 0.6725, 3.874e-06, 0.4451, 0.8955, -0.3558, 0.2407, 0.903, -0.4353, 0.4053, 0.8039, 3.874e-06, 0.4451, 0.8955, 6.381e-06, 0.2556, 0.9668, -0.3172, 0.1122, 0.9417, -0.3558, 0.2407, 0.903, 6.381e-06, 0.2556, 0.9668, 2.756e-06, 0.1179, 0.993, -0.3056, -2.703e-07, 0.9521, -0.3172, 0.1122, 0.9417, 2.756e-06, 0.1179, 0.993, 4.779e-09, -4.002e-07, 1.0, -0.3172, -0.1122, 0.9417, -0.3056, -2.703e-07, 0.9521, 4.779e-09, -4.002e-07, 1.0, -2.555e-07, -0.1179, 0.993, -0.3558, -0.2407, 0.903, -0.3172, -0.1122, 0.9417, -2.555e-07, -0.1179, 0.993, 2.49e-07, -0.2557, 0.9668, -0.4353, -0.4053, 0.8039, -0.3558, -0.2407, 0.903, 2.49e-07, -0.2557, 0.9668, 9.237e-06, -0.4451, 0.8955, -0.5703, -0.6137, 0.546, -0.4353, -0.4053, 0.8039, 9.237e-06, -0.4451, 0.8955, -4.283e-07, -0.7401, 0.6725, -0.6405, -0.7085, 0.2964, -0.5703, -0.6137, 0.546, -4.283e-07, -0.7401, 0.6725, -1.001e-06, -0.9225, 0.3859, -0.5703, 0.6137, 0.546, -0.6405, 0.7085, 0.2964, -1.019e-06, 0.9225, 0.3859, -2.095e-07, 0.7401, 0.6725, 8.186e-06, 0.3342, 0.9425, 4.586e-06, 0.6137, 0.7895, 0.6285, 0.491, 0.6032, 0.4504, 0.3066, 0.8385, 9.17e-06, 0.1863, 0.9825, 8.186e-06, 0.3342, 0.9425, 0.4504, 0.3066, 0.8385, 0.3591, 0.1769, 0.9164, 3.878e-06, 0.08494, 0.9964, 9.17e-06, 0.1863, 0.9825, 0.3591, 0.1769, 0.9164, 0.3172, 0.08121, 0.9449, 2.391e-09, -4.065e-07, 1.0, 3.878e-06, 0.08494, 0.9964, 0.3172, 0.08121, 0.9449, 0.3052, 3.788e-07, 0.9523, -1.041e-06, -0.085, 0.9964, 2.391e-09, -4.065e-07, 1.0, 0.3052, 3.788e-07, 0.9523, 0.3172, -0.08121, 0.9449, 1.739e-06, -0.1863, 0.9825, -1.041e-06, -0.085, 0.9964, 0.3172, -0.08121, 0.9449, 0.3591, -0.1769, 0.9164, -9.104e-07, -0.3342, 0.9425, 1.739e-06, -0.1863, 0.9825, 0.3591, -0.1769, 0.9164, 0.4504, -0.3066, 0.8386, -3.995e-06, -0.6137, 0.7895, -9.104e-07, -0.3342, 0.9425, 0.4504, -0.3066, 0.8386, 0.6285, -0.4911, 0.6032, 2.186e-07, -0.868, 0.4966, -3.995e-06, -0.6137, 0.7895, 0.6285, -0.4911, 0.6032, 0.7427, -0.5812, 0.3325, 4.586e-06, 0.6137, 0.7895, 1.64e-06, 0.868, 0.4966, 0.7427, 0.5812, 0.3325, 0.6285, 0.491, 0.6032, 0.4504, 0.3066, 0.8385, 0.6285, 0.491, 0.6032, 0.8787, 0.3086, 0.3642, 0.7546, 0.2319, 0.6138, 0.3591, 0.1769, 0.9164, 0.4504, 0.3066, 0.8385, 0.7546, 0.2319, 0.6138, 0.6561, 0.1468, 0.7403, 0.3172, 0.08121, 0.9449, 0.3591, 0.1769, 0.9164, 0.6561, 0.1468, 0.7403, 0.6004, 0.06988, 0.7966, 0.3052, 3.788e-07, 0.9523, 0.3172, 0.08121, 0.9449, 0.6004, 0.06988, 0.7966, 0.5833, 9.677e-07, 0.8123, 0.3172, -0.08121, 0.9449, 0.3052, 3.788e-07, 0.9523, 0.5833, 9.677e-07, 0.8123, 0.6004, -0.06988, 0.7966, 0.3591, -0.1769, 0.9164, 0.3172, -0.08121, 0.9449, 0.6004, -0.06988, 0.7966, 0.6561, -0.1468, 0.7402, 0.4504, -0.3066, 0.8386, 0.3591, -0.1769, 0.9164, 0.6561, -0.1468, 0.7402, 0.7546, -0.2319, 0.6138, 0.6285, -0.4911, 0.6032, 0.4504, -0.3066, 0.8386, 0.7546, -0.2319, 0.6138, 0.8787, -0.3086, 0.3642, 0.7427, -0.5812, 0.3325, 0.6285, -0.4911, 0.6032, 0.8787, -0.3086, 0.3642, 0.9264, -0.3269, 0.187, 0.6285, 0.491, 0.6032, 0.7427, 0.5812, 0.3325, 0.9264, 0.3269, 0.187, 0.8787, 0.3086, 0.3642, 0.7546, 0.2319, 0.6138, 0.8787, 0.3086, 0.3642, 0.9632, 0.177, 0.2022, 0.9126, 0.1482, 0.3811, 0.6561, 0.1468, 0.7403, 0.7546, 0.2319, 0.6138, 0.9126, 0.1482, 0.3811, 0.8586, 0.1027, 0.5023, 0.6004, 0.06988, 0.7966, 0.6561, 0.1468, 0.7403, 0.8586, 0.1027, 0.5023, 0.8207, 0.05175, 0.5689, 0.5833, 9.677e-07, 0.8123, 0.6004, 0.06988, 0.7966, 0.8207, 0.05175, 0.5689, 0.8076, 1.345e-06, 0.5898, 0.6004, -0.06988, 0.7966, 0.5833, 9.677e-07, 0.8123, 0.8076, 1.345e-06, 0.5898, 0.8207, -0.05175, 0.5689, 0.6561, -0.1468, 0.7402, 0.6004, -0.06988, 0.7966, 0.8207, -0.05175, 0.5689, 0.8586, -0.1027, 0.5023, 0.7546, -0.2319, 0.6138, 0.6561, -0.1468, 0.7402, 0.8586, -0.1027, 0.5023, 0.9126, -0.1482, 0.3811, 0.8787, -0.3086, 0.3642, 0.7546, -0.2319, 0.6138, 0.9126, -0.1482, 0.3811, 0.9632, -0.177, 0.2022, 0.9264, -0.3269, 0.187, 0.8787, -0.3086, 0.3642, 0.9632, -0.177, 0.2022, 0.9784, -0.1793, 0.1026, 0.8787, 0.3086, 0.3642, 0.9264, 0.3269, 0.187, 0.9784, 0.1793, 0.1026, 0.9632, 0.177, 0.2022, 0.9126, 0.1482, 0.3811, 0.9632, 0.177, 0.2022, 0.9937, 0.07733, 0.08119, 0.983, 0.07043, 0.1693, 0.8586, 0.1027, 0.5023, 0.9126, 0.1482, 0.3811, 0.983, 0.07043, 0.1693, 0.9692, 0.0526, 0.2406, 0.8207, 0.05175, 0.5689, 0.8586, 0.1027, 0.5023, 0.9692, 0.0526, 0.2406, 0.9576, 0.02837, 0.2868, 0.8076, 1.345e-06, 0.5898, 0.8207, 0.05175, 0.5689, 0.9576, 0.02837, 0.2868, 0.9529, -3.771e-06, 0.3034, 0.8207, -0.05175, 0.5689, 0.8076, 1.345e-06, 0.5898, 0.9529, -3.771e-06, 0.3034, 0.9576, -0.02837, 0.2868, 0.8586, -0.1027, 0.5023, 0.8207, -0.05175, 0.5689, 0.9576, -0.02837, 0.2868, 0.9692, -0.05259, 0.2406, 0.9126, -0.1482, 0.3811, 0.8586, -0.1027, 0.5023, 0.9692, -0.05259, 0.2406, 0.983, -0.07043, 0.1693, 0.9632, -0.177, 0.2022, 0.9126, -0.1482, 0.3811, 0.983, -0.07043, 0.1693, 0.9937, -0.07733, 0.08119, 0.9784, -0.1793, 0.1026, 0.9632, -0.177, 0.2022, 0.9937, -0.07733, 0.08119, 0.9964, -0.07356, 0.04209, 0.9632, 0.177, 0.2022, 0.9784, 0.1793, 0.1026, 0.9964, 0.07356, 0.04208, 0.9937, 0.07733, 0.08119, 0.983, 0.07043, 0.1693, 0.9937, 0.07733, 0.08119, 0.9997, -0.009852, -0.02375, 0.9996, -0.002838, -0.02762, 0.9692, 0.0526, 0.2406, 0.983, 0.07043, 0.1693, 0.9996, -0.002838, -0.02762, 0.9997, 0.0005423, -0.02546, 0.9576, 0.02837, 0.2868, 0.9692, 0.0526, 0.2406, 0.9997, 0.0005423, -0.02546, 0.9998, 0.001839, -0.02078, 0.9529, -3.771e-06, 0.3034, 0.9576, 0.02837, 0.2868, 0.9998, 0.001839, -0.02078, 0.9999, 1.093e-06, -0.01725, 0.9576, -0.02837, 0.2868, 0.9529, -3.771e-06, 0.3034, 0.9999, 1.093e-06, -0.01725, 0.9998, -0.001839, -0.02078, 0.9692, -0.05259, 0.2406, 0.9576, -0.02837, 0.2868, 0.9998, -0.001839, -0.02078, 0.9997, -0.0005422, -0.02546, 0.983, -0.07043, 0.1693, 0.9692, -0.05259, 0.2406, 0.9997, -0.0005422, -0.02546, 0.9996, 0.002838, -0.02762, 0.9937, -0.07733, 0.08119, 0.983, -0.07043, 0.1693, 0.9996, 0.002838, -0.02762, 0.9997, 0.009852, -0.02375, 0.9964, -0.07356, 0.04209, 0.9937, -0.07733, 0.08119, 0.9997, 0.009852, -0.02375, 0.9998, 0.01816, -0.01039, 0.9937, 0.07733, 0.08119, 0.9964, 0.07356, 0.04208, 0.9998, -0.01816, -0.01039, 0.9997, -0.009852, -0.02375, 0.9996, -0.002838, -0.02762, 0.9997, -0.009852, -0.02375, 0.9868, -0.09822, -0.1288, 0.9721, -0.07626, -0.2218, 0.9997, 0.0005423, -0.02546, 0.9996, -0.002838, -0.02762, 0.9721, -0.07626, -0.2218, 0.9566, -0.05185, -0.2869, 0.9998, 0.001839, -0.02078, 0.9997, 0.0005423, -0.02546, 0.9566, -0.05185, -0.2869, 0.9458, -0.02552, -0.3238, 0.9999, 1.093e-06, -0.01725, 0.9998, 0.001839, -0.02078, 0.9458, -0.02552, -0.3238, 0.9423, 3.184e-06, -0.3348, 0.9998, -0.001839, -0.02078, 0.9999, 1.093e-06, -0.01725, 0.9423, 3.184e-06, -0.3348, 0.9458, 0.02552, -0.3238, 0.9997, -0.0005422, -0.02546, 0.9998, -0.001839, -0.02078, 0.9458, 0.02552, -0.3238, 0.9566, 0.05185, -0.2869, 0.9996, 0.002838, -0.02762, 0.9997, -0.0005422, -0.02546, 0.9566, 0.05185, -0.2869, 0.9721, 0.07626, -0.2218, 0.9997, 0.009852, -0.02375, 0.9996, 0.002838, -0.02762, 0.9721, 0.07626, -0.2218, 0.9868, 0.09824, -0.1288, 0.9998, 0.01816, -0.01039, 0.9997, 0.009852, -0.02375, 0.9868, 0.09824, -0.1288, 0.9916, 0.1126, -0.06441, 0.9997, -0.009852, -0.02375, 0.9998, -0.01816, -0.01039, 0.9916, -0.1126, -0.0644, 0.9868, -0.09822, -0.1288, 0.9721, -0.07626, -0.2218, 0.9868, -0.09822, -0.1288, 0.9471, -0.2017, -0.2497, 0.892, -0.1547, -0.4247, 0.9566, -0.05185, -0.2869, 0.9721, -0.07626, -0.2218, 0.892, -0.1547, -0.4247, 0.8381, -0.1033, -0.5356, 0.9458, -0.02552, -0.3238, 0.9566, -0.05185, -0.2869, 0.8381, -0.1033, -0.5356, 0.8024, -0.05132, -0.5946, 0.9423, 3.184e-06, -0.3348, 0.9458, -0.02552, -0.3238, 0.8024, -0.05132, -0.5946, 0.7902, 1.016e-06, -0.6128, 0.9458, 0.02552, -0.3238, 0.9423, 3.184e-06, -0.3348, 0.7902, 1.016e-06, -0.6128, 0.8024, 0.05132, -0.5946, 0.9566, 0.05185, -0.2869, 0.9458, 0.02552, -0.3238, 0.8024, 0.05132, -0.5946, 0.8381, 0.1033, -0.5356, 0.9721, 0.07626, -0.2218, 0.9566, 0.05185, -0.2869, 0.8381, 0.1033, -0.5356, 0.8921, 0.1547, -0.4246, 0.9868, 0.09824, -0.1288, 0.9721, 0.07626, -0.2218, 0.8921, 0.1547, -0.4246, 0.9471, 0.2018, -0.2497, 0.9916, 0.1126, -0.06441, 0.9868, 0.09824, -0.1288, 0.9471, 0.2018, -0.2497, 0.9648, 0.2281, -0.1305, 0.9868, -0.09822, -0.1288, 0.9916, -0.1126, -0.0644, 0.9649, -0.2281, -0.1305, 0.9471, -0.2017, -0.2497, 0.892, -0.1547, -0.4247, 0.9471, -0.2017, -0.2497, 0.8481, -0.3403, -0.4062, 0.7309, -0.2409, -0.6386, 0.8381, -0.1033, -0.5356, 0.892, -0.1547, -0.4247, 0.7309, -0.2409, -0.6386, 0.6373, -0.1515, -0.7556, 0.8024, -0.05132, -0.5946, 0.8381, -0.1033, -0.5356, 0.6373, -0.1515, -0.7556, 0.5832, -0.07322, -0.809, 0.7902, 1.016e-06, -0.6128, 0.8024, -0.05132, -0.5946, 0.5832, -0.07322, -0.809, 0.5655, -1.628e-06, -0.8248, 0.8024, 0.05132, -0.5946, 0.7902, 1.016e-06, -0.6128, 0.5655, -1.628e-06, -0.8248, 0.5832, 0.07323, -0.809, 0.8381, 0.1033, -0.5356, 0.8024, 0.05132, -0.5946, 0.5832, 0.07323, -0.809, 0.6373, 0.1515, -0.7556, 0.8921, 0.1547, -0.4246, 0.8381, 0.1033, -0.5356, 0.6373, 0.1515, -0.7556, 0.7309, 0.2409, -0.6386, 0.9471, 0.2018, -0.2497, 0.8921, 0.1547, -0.4246, 0.7309, 0.2409, -0.6386, 0.8481, 0.3403, -0.4062, 0.9648, 0.2281, -0.1305, 0.9471, 0.2018, -0.2497, 0.8481, 0.3403, -0.4062, 0.8898, 0.3961, -0.2266, 0.9471, -0.2017, -0.2497, 0.9649, -0.2281, -0.1305, 0.8898, -0.3961, -0.2266, 0.8481, -0.3403, -0.4062, 0.7309, -0.2409, -0.6386, 0.8481, -0.3403, -0.4062, 0.5907, -0.5356, -0.6035, 0.4413, -0.3296, -0.8346, 0.6373, -0.1515, -0.7556, 0.7309, -0.2409, -0.6386, 0.4413, -0.3296, -0.8346, 0.3515, -0.191, -0.9165, 0.5832, -0.07322, -0.809, 0.6373, -0.1515, -0.7556, 0.3515, -0.191, -0.9165, 0.3073, -0.08858, -0.9475, 0.5655, -1.628e-06, -0.8248, 0.5832, -0.07322, -0.809, 0.3073, -0.08858, -0.9475, 0.294, 3.731e-07, -0.9558, 0.5832, 0.07323, -0.809, 0.5655, -1.628e-06, -0.8248, 0.294, 3.731e-07, -0.9558, 0.3073, 0.0886, -0.9475, 0.6373, 0.1515, -0.7556, 0.5832, 0.07323, -0.809, 0.3073, 0.0886, -0.9475, 0.3515, 0.191, -0.9165, 0.7309, 0.2409, -0.6386, 0.6373, 0.1515, -0.7556, 0.3515, 0.191, -0.9165, 0.4413, 0.3296, -0.8346, 0.8481, 0.3403, -0.4062, 0.7309, 0.2409, -0.6386, 0.4413, 0.3296, -0.8346, 0.5907, 0.5356, -0.6035, 0.8898, 0.3961, -0.2266, 0.8481, 0.3403, -0.4062, 0.5907, 0.5356, -0.6035, 0.6464, 0.6623, -0.3789, 0.8481, -0.3403, -0.4062, 0.8898, -0.3961, -0.2266, 0.6464, -0.6623, -0.3789, 0.5907, -0.5356, -0.6035, 0.4413, -0.3296, -0.8346, 0.5907, -0.5356, -0.6035, 6.081e-07, -0.6904, -0.7234, 4.321e-07, -0.3804, -0.9248, 0.3515, -0.191, -0.9165, 0.4413, -0.3296, -0.8346, 4.321e-07, -0.3804, -0.9248, -4.282e-07, -0.2086, -0.978, 0.3073, -0.08858, -0.9475, 0.3515, -0.191, -0.9165, -4.282e-07, -0.2086, -0.978, -6.903e-08, -0.09433, -0.9955, 0.294, 3.731e-07, -0.9558, 0.3073, -0.08858, -0.9475, -6.903e-08, -0.09433, -0.9955, 0.0, 1.567e-08, -1.0, 0.3073, 0.0886, -0.9475, 0.294, 3.731e-07, -0.9558, 0.0, 1.567e-08, -1.0, -7.436e-08, 0.09433, -0.9955, 0.3515, 0.191, -0.9165, 0.3073, 0.0886, -0.9475, -7.436e-08, 0.09433, -0.9955, -4.257e-07, 0.2086, -0.978, 0.4413, 0.3296, -0.8346, 0.3515, 0.191, -0.9165, -4.257e-07, 0.2086, -0.978, 4.261e-07, 0.3804, -0.9248, 0.5907, 0.5356, -0.6035, 0.4413, 0.3296, -0.8346, 4.261e-07, 0.3804, -0.9248, -3.306e-06, 0.6904, -0.7234, 0.6464, 0.6623, -0.3789, 0.5907, 0.5356, -0.6035, -3.306e-06, 0.6904, -0.7234, 8.441e-07, 0.868, -0.4966, 0.5907, -0.5356, -0.6035, 0.6464, -0.6623, -0.3789, 8.938e-07, -0.868, -0.4966, 6.081e-07, -0.6904, -0.7234, 4.321e-07, -0.3804, -0.9248, 6.081e-07, -0.6904, -0.7234, -0.5907, -0.5356, -0.6035, -0.4413, -0.3296, -0.8346, -4.282e-07, -0.2086, -0.978, 4.321e-07, -0.3804, -0.9248, -0.4413, -0.3296, -0.8346, -0.3515, -0.191, -0.9165, -6.903e-08, -0.09433, -0.9955, -4.282e-07, -0.2086, -0.978, -0.3515, -0.191, -0.9165, -0.3073, -0.0886, -0.9475, 0.0, 1.567e-08, -1.0, -6.903e-08, -0.09433, -0.9955, -0.3073, -0.0886, -0.9475, -0.294, 2.291e-08, -0.9558, -7.436e-08, 0.09433, -0.9955, 0.0, 1.567e-08, -1.0, -0.294, 2.291e-08, -0.9558, -0.3073, 0.08858, -0.9475, -4.257e-07, 0.2086, -0.978, -7.436e-08, 0.09433, -0.9955, -0.3073, 0.08858, -0.9475, -0.3515, 0.191, -0.9165, 4.261e-07, 0.3804, -0.9248, -4.257e-07, 0.2086, -0.978, -0.3515, 0.191, -0.9165, -0.4413, 0.3296, -0.8346, -3.306e-06, 0.6904, -0.7234, 4.261e-07, 0.3804, -0.9248, -0.4413, 0.3296, -0.8346, -0.5907, 0.5356, -0.6035, 8.441e-07, 0.868, -0.4966, -3.306e-06, 0.6904, -0.7234, -0.5907, 0.5356, -0.6035, -0.6464, 0.6623, -0.3789, 6.081e-07, -0.6904, -0.7234, 8.938e-07, -0.868, -0.4966, -0.6464, -0.6623, -0.3789, -0.5907, -0.5356, -0.6035, -0.4413, -0.3296, -0.8346, -0.5907, -0.5356, -0.6035, -0.8481, -0.3403, -0.4062, -0.7309, -0.2409, -0.6386, -0.3515, -0.191, -0.9165, -0.4413, -0.3296, -0.8346, -0.7309, -0.2409, -0.6386, -0.6373, -0.1515, -0.7556, -0.3073, -0.0886, -0.9475, -0.3515, -0.191, -0.9165, -0.6373, -0.1515, -0.7556, -0.5832, -0.07322, -0.809, -0.294, 2.291e-08, -0.9558, -0.3073, -0.0886, -0.9475, -0.5832, -0.07322, -0.809, -0.5655, 5.549e-08, -0.8248, -0.3073, 0.08858, -0.9475, -0.294, 2.291e-08, -0.9558, -0.5655, 5.549e-08, -0.8248, -0.5832, 0.07323, -0.809, -0.3515, 0.191, -0.9165, -0.3073, 0.08858, -0.9475, -0.5832, 0.07323, -0.809, -0.6373, 0.1515, -0.7556, -0.4413, 0.3296, -0.8346, -0.3515, 0.191, -0.9165, -0.6373, 0.1515, -0.7556, -0.7309, 0.2409, -0.6386, -0.5907, 0.5356, -0.6035, -0.4413, 0.3296, -0.8346, -0.7309, 0.2409, -0.6386, -0.8481, 0.3403, -0.4062, -0.6464, 0.6623, -0.3789, -0.5907, 0.5356, -0.6035, -0.8481, 0.3403, -0.4062, -0.8898, 0.3961, -0.2266, -0.5907, -0.5356, -0.6035, -0.6464, -0.6623, -0.3789, -0.8898, -0.3961, -0.2266, -0.8481, -0.3403, -0.4062, -0.7309, -0.2409, -0.6386, -0.8481, -0.3403, -0.4062, -0.9471, -0.2018, -0.2497, -0.892, -0.1547, -0.4247, -0.6373, -0.1515, -0.7556, -0.7309, -0.2409, -0.6386, -0.892, -0.1547, -0.4247, -0.8381, -0.1033, -0.5356, -0.5832, -0.07322, -0.809, -0.6373, -0.1515, -0.7556, -0.8381, -0.1033, -0.5356, -0.8024, -0.05132, -0.5946, -0.5655, 5.549e-08, -0.8248, -0.5832, -0.07322, -0.809, -0.8024, -0.05132, -0.5946, -0.7902, -3.015e-08, -0.6128, -0.5832, 0.07323, -0.809, -0.5655, 5.549e-08, -0.8248, -0.7902, -3.015e-08, -0.6128, -0.8024, 0.05132, -0.5946, -0.6373, 0.1515, -0.7556, -0.5832, 0.07323, -0.809, -0.8024, 0.05132, -0.5946, -0.8381, 0.1033, -0.5356, -0.7309, 0.2409, -0.6386, -0.6373, 0.1515, -0.7556, -0.8381, 0.1033, -0.5356, -0.892, 0.1547, -0.4247, -0.8481, 0.3403, -0.4062, -0.7309, 0.2409, -0.6386, -0.892, 0.1547, -0.4247, -0.9471, 0.2017, -0.2497, -0.8898, 0.3961, -0.2266, -0.8481, 0.3403, -0.4062, -0.9471, 0.2017, -0.2497, -0.9648, 0.2282, -0.1305, -0.8481, -0.3403, -0.4062, -0.8898, -0.3961, -0.2266, -0.9648, -0.2282, -0.1305, -0.9471, -0.2018, -0.2497, -0.892, -0.1547, -0.4247, -0.9471, -0.2018, -0.2497, -0.9868, -0.09822, -0.1288, -0.9721, -0.07626, -0.2218, -0.8381, -0.1033, -0.5356, -0.892, -0.1547, -0.4247, -0.9721, -0.07626, -0.2218, -0.9566, -0.05185, -0.2868, -0.8024, -0.05132, -0.5946, -0.8381, -0.1033, -0.5356, -0.9566, -0.05185, -0.2868, -0.9458, -0.02552, -0.3238, -0.7902, -3.015e-08, -0.6128, -0.8024, -0.05132, -0.5946, -0.9458, -0.02552, -0.3238, -0.9423, -1.579e-07, -0.3348, -0.8024, 0.05132, -0.5946, -0.7902, -3.015e-08, -0.6128, -0.9423, -1.579e-07, -0.3348, -0.9458, 0.02552, -0.3238, -0.8381, 0.1033, -0.5356, -0.8024, 0.05132, -0.5946, -0.9458, 0.02552, -0.3238, -0.9566, 0.05185, -0.2868, -0.892, 0.1547, -0.4247, -0.8381, 0.1033, -0.5356, -0.9566, 0.05185, -0.2868, -0.9721, 0.07626, -0.2218, -0.9471, 0.2017, -0.2497, -0.892, 0.1547, -0.4247, -0.9721, 0.07626, -0.2218, -0.9868, 0.09822, -0.1288, -0.9648, 0.2282, -0.1305, -0.9471, 0.2017, -0.2497, -0.9868, 0.09822, -0.1288, -0.9916, 0.1126, -0.06441, -0.9471, -0.2018, -0.2497, -0.9648, -0.2282, -0.1305, -0.9915, -0.1127, -0.06445, -0.9868, -0.09822, -0.1288, -0.9721, -0.07626, -0.2218, -0.9868, -0.09822, -0.1288, -0.9997, -0.009853, -0.02375, -0.9996, -0.002839, -0.02762, -0.9566, -0.05185, -0.2868, -0.9721, -0.07626, -0.2218, -0.9996, -0.002839, -0.02762, -0.9997, 0.0005426, -0.02546, -0.9458, -0.02552, -0.3238, -0.9566, -0.05185, -0.2868, -0.9997, 0.0005426, -0.02546, -0.9998, 0.001838, -0.02078, -0.9423, -1.579e-07, -0.3348, -0.9458, -0.02552, -0.3238, -0.9998, 0.001838, -0.02078, -0.9999, -1.206e-07, -0.01725, -0.9458, 0.02552, -0.3238, -0.9423, -1.579e-07, -0.3348, -0.9999, -1.206e-07, -0.01725, -0.9998, -0.001839, -0.02078, -0.9566, 0.05185, -0.2868, -0.9458, 0.02552, -0.3238, -0.9998, -0.001839, -0.02078, -0.9997, -0.0005427, -0.02546, -0.9721, 0.07626, -0.2218, -0.9566, 0.05185, -0.2868, -0.9997, -0.0005427, -0.02546, -0.9996, 0.002839, -0.02762, -0.9868, 0.09822, -0.1288, -0.9721, 0.07626, -0.2218, -0.9996, 0.002839, -0.02762, -0.9997, 0.009852, -0.02375, -0.9916, 0.1126, -0.06441, -0.9868, 0.09822, -0.1288, -0.9997, 0.009852, -0.02375, -0.9998, 0.01812, -0.01036, -0.9868, -0.09822, -0.1288, -0.9915, -0.1127, -0.06445, -0.9998, -0.01816, -0.01039, -0.9997, -0.009853, -0.02375, -0.9996, -0.002839, -0.02762, -0.9997, -0.009853, -0.02375, -0.9937, 0.07733, 0.08119, -0.983, 0.07043, 0.1693, -0.9997, 0.0005426, -0.02546, -0.9996, -0.002839, -0.02762, -0.983, 0.07043, 0.1693, -0.9692, 0.0526, 0.2406, -0.9998, 0.001838, -0.02078, -0.9997, 0.0005426, -0.02546, -0.9692, 0.0526, 0.2406, -0.9576, 0.02837, 0.2868, -0.9999, -1.206e-07, -0.01725, -0.9998, 0.001838, -0.02078, -0.9576, 0.02837, 0.2868, -0.9529, -6.268e-08, 0.3034, -0.9998, -0.001839, -0.02078, -0.9999, -1.206e-07, -0.01725, -0.9529, -6.268e-08, 0.3034, -0.9576, -0.02837, 0.2868, -0.9997, -0.0005427, -0.02546, -0.9998, -0.001839, -0.02078, -0.9576, -0.02837, 0.2868, -0.9692, -0.05259, 0.2406, -0.9996, 0.002839, -0.02762, -0.9997, -0.0005427, -0.02546, -0.9692, -0.05259, 0.2406, -0.983, -0.07043, 0.1693, -0.9997, 0.009852, -0.02375, -0.9996, 0.002839, -0.02762, -0.983, -0.07043, 0.1693, -0.9937, -0.07733, 0.08119, -0.9998, 0.01812, -0.01036, -0.9997, 0.009852, -0.02375, -0.9937, -0.07733, 0.08119, -0.9964, -0.07356, 0.04208, -0.9997, -0.009853, -0.02375, -0.9998, -0.01816, -0.01039, -0.9964, 0.07356, 0.04208, -0.9937, 0.07733, 0.08119, -0.983, 0.07043, 0.1693, -0.9937, 0.07733, 0.08119, -0.9632, 0.177, 0.2022, -0.9126, 0.1482, 0.3811, -0.9692, 0.0526, 0.2406, -0.983, 0.07043, 0.1693, -0.9126, 0.1482, 0.3811, -0.8586, 0.1027, 0.5023, -0.9576, 0.02837, 0.2868, -0.9692, 0.0526, 0.2406, -0.8586, 0.1027, 0.5023, -0.8207, 0.05175, 0.569, -0.9529, -6.268e-08, 0.3034, -0.9576, 0.02837, 0.2868, -0.8207, 0.05175, 0.569, -0.8076, -1.489e-07, 0.5898, -0.9576, -0.02837, 0.2868, -0.9529, -6.268e-08, 0.3034, -0.8076, -1.489e-07, 0.5898, -0.8207, -0.05175, 0.569, -0.9692, -0.05259, 0.2406, -0.9576, -0.02837, 0.2868, -0.8207, -0.05175, 0.569, -0.8586, -0.1027, 0.5023, -0.983, -0.07043, 0.1693, -0.9692, -0.05259, 0.2406, -0.8586, -0.1027, 0.5023, -0.9126, -0.1482, 0.3811, -0.9937, -0.07733, 0.08119, -0.983, -0.07043, 0.1693, -0.9126, -0.1482, 0.3811, -0.9632, -0.177, 0.2022, -0.9964, -0.07356, 0.04208, -0.9937, -0.07733, 0.08119, -0.9632, -0.177, 0.2022, -0.9784, -0.1793, 0.1025, -0.9937, 0.07733, 0.08119, -0.9964, 0.07356, 0.04208, -0.9784, 0.1793, 0.1026, -0.9632, 0.177, 0.2022, -0.9126, 0.1482, 0.3811, -0.9632, 0.177, 0.2022, -0.8787, 0.3086, 0.3642, -0.7546, 0.2319, 0.6138, -0.8586, 0.1027, 0.5023, -0.9126, 0.1482, 0.3811, -0.7546, 0.2319, 0.6138, -0.6561, 0.1468, 0.7402, -0.8207, 0.05175, 0.569, -0.8586, 0.1027, 0.5023, -0.6561, 0.1468, 0.7402, -0.6004, 0.06988, 0.7966, -0.8076, -1.489e-07, 0.5898, -0.8207, 0.05175, 0.569, -0.6004, 0.06988, 0.7966, -0.5833, -2.541e-07, 0.8123, -0.8207, -0.05175, 0.569, -0.8076, -1.489e-07, 0.5898, -0.5833, -2.541e-07, 0.8123, -0.6004, -0.06988, 0.7966, -0.8586, -0.1027, 0.5023, -0.8207, -0.05175, 0.569, -0.6004, -0.06988, 0.7966, -0.6561, -0.1468, 0.7403, -0.9126, -0.1482, 0.3811, -0.8586, -0.1027, 0.5023, -0.6561, -0.1468, 0.7403, -0.7546, -0.2319, 0.6138, -0.9632, -0.177, 0.2022, -0.9126, -0.1482, 0.3811, -0.7546, -0.2319, 0.6138, -0.8787, -0.3086, 0.3642, -0.9784, -0.1793, 0.1025, -0.9632, -0.177, 0.2022, -0.8787, -0.3086, 0.3642, -0.9264, -0.3269, 0.187, -0.9632, 0.177, 0.2022, -0.9784, 0.1793, 0.1026, -0.9264, 0.3269, 0.187, -0.8787, 0.3086, 0.3642, -0.7546, 0.2319, 0.6138, -0.8787, 0.3086, 0.3642, -0.6285, 0.491, 0.6032, -0.4504, 0.3066, 0.8385, -0.6561, 0.1468, 0.7402, -0.7546, 0.2319, 0.6138, -0.4504, 0.3066, 0.8385, -0.3591, 0.1769, 0.9164, -0.6004, 0.06988, 0.7966, -0.6561, 0.1468, 0.7402, -0.3591, 0.1769, 0.9164, -0.3172, 0.08121, 0.9449, -0.5833, -2.541e-07, 0.8123, -0.6004, 0.06988, 0.7966, -0.3172, 0.08121, 0.9449, -0.3052, -3.974e-07, 0.9523, -0.6004, -0.06988, 0.7966, -0.5833, -2.541e-07, 0.8123, -0.3052, -3.974e-07, 0.9523, -0.3172, -0.08121, 0.9449, -0.6561, -0.1468, 0.7403, -0.6004, -0.06988, 0.7966, -0.3172, -0.08121, 0.9449, -0.3591, -0.1769, 0.9164, -0.7546, -0.2319, 0.6138, -0.6561, -0.1468, 0.7403, -0.3591, -0.1769, 0.9164, -0.4504, -0.3066, 0.8386, -0.8787, -0.3086, 0.3642, -0.7546, -0.2319, 0.6138, -0.4504, -0.3066, 0.8386, -0.6285, -0.491, 0.6032, -0.9264, -0.3269, 0.187, -0.8787, -0.3086, 0.3642, -0.6285, -0.491, 0.6032, -0.7427, -0.5812, 0.3325, -0.8787, 0.3086, 0.3642, -0.9264, 0.3269, 0.187, -0.7427, 0.5812, 0.3325, -0.6285, 0.491, 0.6032, -0.4504, 0.3066, 0.8385, -0.6285, 0.491, 0.6032, 4.586e-06, 0.6137, 0.7895, 8.186e-06, 0.3342, 0.9425, -0.3591, 0.1769, 0.9164, -0.4504, 0.3066, 0.8385, 8.186e-06, 0.3342, 0.9425, 9.17e-06, 0.1863, 0.9825, -0.3172, 0.08121, 0.9449, -0.3591, 0.1769, 0.9164, 9.17e-06, 0.1863, 0.9825, 3.878e-06, 0.08494, 0.9964, -0.3052, -3.974e-07, 0.9523, -0.3172, 0.08121, 0.9449, 3.878e-06, 0.08494, 0.9964, 2.391e-09, -4.065e-07, 1.0, -0.3172, -0.08121, 0.9449, -0.3052, -3.974e-07, 0.9523, 2.391e-09, -4.065e-07, 1.0, -1.041e-06, -0.085, 0.9964, -0.3591, -0.1769, 0.9164, -0.3172, -0.08121, 0.9449, -1.041e-06, -0.085, 0.9964, 1.739e-06, -0.1863, 0.9825, -0.4504, -0.3066, 0.8386, -0.3591, -0.1769, 0.9164, 1.739e-06, -0.1863, 0.9825, -9.104e-07, -0.3342, 0.9425, -0.6285, -0.491, 0.6032, -0.4504, -0.3066, 0.8386, -9.104e-07, -0.3342, 0.9425, -3.995e-06, -0.6137, 0.7895, -0.7427, -0.5812, 0.3325, -0.6285, -0.491, 0.6032, -3.995e-06, -0.6137, 0.7895, 2.186e-07, -0.868, 0.4966, -0.6285, 0.491, 0.6032, -0.7427, 0.5812, 0.3325, 1.64e-06, 0.868, 0.4966, 4.586e-06, 0.6137, 0.7895])] * 3)])

# ---- objects
ob_fridge = bpy.data.objects.new('fridge', me_fridge)

# ---- transforms, parenting, visibility, modifiers, constraints
ob_fridge.location = (0.0, 0.0, 0.0)
ob_fridge.rotation_euler = (1.571, -0.0, 0.0)
ob_fridge.lineart.crease_threshold = 0.0

# ---- collection membership
col_collection.objects.link(ob_fridge)

# ---- scene / render settings (as saved in the file)
scene.frame_start = 1; scene.frame_end = 250; scene.frame_set(1)
scene.render.engine = 'BLENDER_EEVEE_NEXT'
scene.cycles.use_denoising = False
scene.cycles.samples = 128
scene.cycles.sampling_pattern = 'TABULATED_SOBOL'
scene.cycles.use_adaptive_sampling = False
scene.cycles.use_light_tree = False
scene.view_settings.view_transform = 'Filmic'
bpy.context.view_layer.update()

# ---- added for rendering (the .blend has no active camera and no usable light): camera, sun
cam_auto = bpy.data.cameras.new('AutoCamera')
cam_auto.lens = 50.0
cam_auto.sensor_width = 36.0
cam_auto.clip_end = 1000.0
ob_auto_camera = bpy.data.objects.new('AutoCamera', cam_auto)
scene.collection.objects.link(ob_auto_camera)
ob_auto_camera.location = (9.92959, -11.7706, 13.3105)
ob_auto_camera.rotation_euler = (1.09748, -7.21219e-08, 0.694738)
scene.camera = ob_auto_camera
light_auto_sun = bpy.data.lights.new('AutoSun', 'SUN')
light_auto_sun.energy = 3.0
light_auto_sun.angle = 0.0523599
ob_auto_sun = bpy.data.objects.new('AutoSun', light_auto_sun)
scene.collection.objects.link(ob_auto_sun)
ob_auto_sun.rotation_euler = (0.872665, 0.174533, 0.523599)
bpy.context.view_layer.update()
